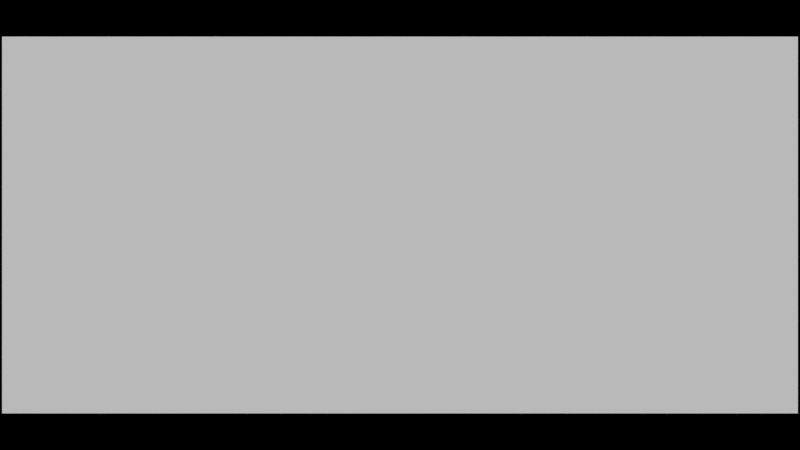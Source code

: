 # Source: artworkSlideshow.blend  (saved by Blender 2.67.0; exported with 4.5.12 LTS)
import bpy
from mathutils import Matrix  # noqa: F401  (used for matrix-valued properties, if any)

bpy.ops.wm.read_factory_settings(use_empty=True)
scene = bpy.context.scene
scene.name = 'Scene'

# ---- collections
col_collection_1 = bpy.data.collections.new('Collection 1'); scene.collection.children.link(col_collection_1)
col_collection_11 = bpy.data.collections.new('Collection 11'); scene.collection.children.link(col_collection_11)
col_collection_11.hide_render = True
col_collection_11.hide_viewport = True

# ---- materials (node trees are filled in below, after node groups)
mat_board_e1 = bpy.data.materials.new('board_e1')
mat_board_e1.alpha_threshold = 0.0
mat_board_e1.use_transparent_shadow = False
mat_board_e1.roughness = 0.5
mat_board_e1.line_color = (0.0, 0.0, 0.0, 1.0)
mat_under_sand_temple = bpy.data.materials.new('under_sand_temple')
mat_under_sand_temple.alpha_threshold = 0.0
mat_under_sand_temple.use_transparent_shadow = False
mat_under_sand_temple.roughness = 0.5
mat_under_sand_temple.line_color = (0.0, 0.0, 0.0, 1.0)
mat_typo_sketch = bpy.data.materials.new('typo_sketch')
mat_typo_sketch.alpha_threshold = 0.0
mat_typo_sketch.use_transparent_shadow = False
mat_typo_sketch.roughness = 0.5
mat_typo_sketch.line_color = (0.0, 0.0, 0.0, 1.0)
mat_trench_painter = bpy.data.materials.new('trench_painter')
mat_trench_painter.alpha_threshold = 0.0
mat_trench_painter.use_transparent_shadow = False
mat_trench_painter.roughness = 0.5
mat_trench_painter.line_color = (0.0, 0.0, 0.0, 1.0)
mat_temple_sketch_b = bpy.data.materials.new('temple_sketch_b')
mat_temple_sketch_b.alpha_threshold = 0.0
mat_temple_sketch_b.use_transparent_shadow = False
mat_temple_sketch_b.roughness = 0.5
mat_temple_sketch_b.line_color = (0.0, 0.0, 0.0, 1.0)
mat_temple_sketch_a = bpy.data.materials.new('temple_sketch_a')
mat_temple_sketch_a.alpha_threshold = 0.0
mat_temple_sketch_a.use_transparent_shadow = False
mat_temple_sketch_a.roughness = 0.5
mat_temple_sketch_a.line_color = (0.0, 0.0, 0.0, 1.0)
mat_temple_e = bpy.data.materials.new('temple_e')
mat_temple_e.alpha_threshold = 0.0
mat_temple_e.use_transparent_shadow = False
mat_temple_e.roughness = 0.5
mat_temple_e.line_color = (0.0, 0.0, 0.0, 1.0)
mat_temple_d = bpy.data.materials.new('temple_d')
mat_temple_d.alpha_threshold = 0.0
mat_temple_d.use_transparent_shadow = False
mat_temple_d.roughness = 0.5
mat_temple_d.line_color = (0.0, 0.0, 0.0, 1.0)
mat_temple_c = bpy.data.materials.new('temple_c')
mat_temple_c.alpha_threshold = 0.0
mat_temple_c.use_transparent_shadow = False
mat_temple_c.roughness = 0.5
mat_temple_c.line_color = (0.0, 0.0, 0.0, 1.0)
mat_temple_b = bpy.data.materials.new('temple_b')
mat_temple_b.alpha_threshold = 0.0
mat_temple_b.use_transparent_shadow = False
mat_temple_b.roughness = 0.5
mat_temple_b.line_color = (0.0, 0.0, 0.0, 1.0)
mat_temple_a = bpy.data.materials.new('temple_a')
mat_temple_a.alpha_threshold = 0.0
mat_temple_a.use_transparent_shadow = False
mat_temple_a.roughness = 0.5
mat_temple_a.line_color = (0.0, 0.0, 0.0, 1.0)
mat_temple08 = bpy.data.materials.new('temple08')
mat_temple08.alpha_threshold = 0.0
mat_temple08.use_transparent_shadow = False
mat_temple08.roughness = 0.5
mat_temple08.line_color = (0.0, 0.0, 0.0, 1.0)
mat_statues = bpy.data.materials.new('statues')
mat_statues.alpha_threshold = 0.0
mat_statues.use_transparent_shadow = False
mat_statues.roughness = 0.5
mat_statues.line_color = (0.0, 0.0, 0.0, 1.0)
mat_star_sky_modified = bpy.data.materials.new('star_sky_modified')
mat_star_sky_modified.alpha_threshold = 0.0
mat_star_sky_modified.use_transparent_shadow = False
mat_star_sky_modified.roughness = 0.5
mat_star_sky_modified.line_color = (0.0, 0.0, 0.0, 1.0)
mat_star_sky = bpy.data.materials.new('star_sky')
mat_star_sky.alpha_threshold = 0.0
mat_star_sky.use_transparent_shadow = False
mat_star_sky.roughness = 0.5
mat_star_sky.line_color = (0.0, 0.0, 0.0, 1.0)
mat_ship = bpy.data.materials.new('ship')
mat_ship.alpha_threshold = 0.0
mat_ship.use_transparent_shadow = False
mat_ship.roughness = 0.5
mat_ship.line_color = (0.0, 0.0, 0.0, 1.0)
mat_shark2 = bpy.data.materials.new('shark2')
mat_shark2.alpha_threshold = 0.0
mat_shark2.use_transparent_shadow = False
mat_shark2.roughness = 0.5
mat_shark2.line_color = (0.0, 0.0, 0.0, 1.0)
mat_shark = bpy.data.materials.new('shark')
mat_shark.alpha_threshold = 0.0
mat_shark.use_transparent_shadow = False
mat_shark.roughness = 0.5
mat_shark.line_color = (0.0, 0.0, 0.0, 1.0)
mat_sand_worm = bpy.data.materials.new('sand_worm')
mat_sand_worm.alpha_threshold = 0.0
mat_sand_worm.use_transparent_shadow = False
mat_sand_worm.roughness = 0.5
mat_sand_worm.line_color = (0.0, 0.0, 0.0, 1.0)
mat_sand_falls = bpy.data.materials.new('sand_falls')
mat_sand_falls.alpha_threshold = 0.0
mat_sand_falls.use_transparent_shadow = False
mat_sand_falls.roughness = 0.5
mat_sand_falls.line_color = (0.0, 0.0, 0.0, 1.0)
mat_quicksand_spirit21 = bpy.data.materials.new('quicksand_spirit21')
mat_quicksand_spirit21.alpha_threshold = 0.0
mat_quicksand_spirit21.use_transparent_shadow = False
mat_quicksand_spirit21.roughness = 0.5
mat_quicksand_spirit21.line_color = (0.0, 0.0, 0.0, 1.0)
mat_quicksand_spirit2_2 = bpy.data.materials.new('quicksand_spirit2-2')
mat_quicksand_spirit2_2.alpha_threshold = 0.0
mat_quicksand_spirit2_2.use_transparent_shadow = False
mat_quicksand_spirit2_2.roughness = 0.5
mat_quicksand_spirit2_2.line_color = (0.0, 0.0, 0.0, 1.0)
mat_quicksand_spirit = bpy.data.materials.new('quicksand_spirit')
mat_quicksand_spirit.alpha_threshold = 0.0
mat_quicksand_spirit.use_transparent_shadow = False
mat_quicksand_spirit.roughness = 0.5
mat_quicksand_spirit.line_color = (0.0, 0.0, 0.0, 1.0)
mat_quick_sand_b = bpy.data.materials.new('quick_sand_b')
mat_quick_sand_b.alpha_threshold = 0.0
mat_quick_sand_b.use_transparent_shadow = False
mat_quick_sand_b.roughness = 0.5
mat_quick_sand_b.line_color = (0.0, 0.0, 0.0, 1.0)
mat_props_a = bpy.data.materials.new('props_a')
mat_props_a.alpha_threshold = 0.0
mat_props_a.use_transparent_shadow = False
mat_props_a.roughness = 0.5
mat_props_a.line_color = (0.0, 0.0, 0.0, 1.0)
mat_oasis_x = bpy.data.materials.new('oasis_x')
mat_oasis_x.alpha_threshold = 0.0
mat_oasis_x.use_transparent_shadow = False
mat_oasis_x.roughness = 0.5
mat_oasis_x.line_color = (0.0, 0.0, 0.0, 1.0)
mat_oasis_painter_d__2 = bpy.data.materials.new('oasis_painter_d (2)')
mat_oasis_painter_d__2.alpha_threshold = 0.0
mat_oasis_painter_d__2.use_transparent_shadow = False
mat_oasis_painter_d__2.roughness = 0.5
mat_oasis_painter_d__2.line_color = (0.0, 0.0, 0.0, 1.0)
mat_oasis_painter_d = bpy.data.materials.new('oasis_painter_d')
mat_oasis_painter_d.alpha_threshold = 0.0
mat_oasis_painter_d.use_transparent_shadow = False
mat_oasis_painter_d.roughness = 0.5
mat_oasis_painter_d.line_color = (0.0, 0.0, 0.0, 1.0)
mat_oasis_painter = bpy.data.materials.new('oasis_painter')
mat_oasis_painter.alpha_threshold = 0.0
mat_oasis_painter.use_transparent_shadow = False
mat_oasis_painter.roughness = 0.5
mat_oasis_painter.line_color = (0.0, 0.0, 0.0, 1.0)
mat_oasis_far_b = bpy.data.materials.new('oasis_far_b')
mat_oasis_far_b.alpha_threshold = 0.0
mat_oasis_far_b.use_transparent_shadow = False
mat_oasis_far_b.roughness = 0.5
mat_oasis_far_b.line_color = (0.0, 0.0, 0.0, 1.0)
mat_oasis_d = bpy.data.materials.new('oasis_d')
mat_oasis_d.alpha_threshold = 0.0
mat_oasis_d.use_transparent_shadow = False
mat_oasis_d.roughness = 0.5
mat_oasis_d.line_color = (0.0, 0.0, 0.0, 1.0)
mat_oasis_b = bpy.data.materials.new('oasis_b')
mat_oasis_b.alpha_threshold = 0.0
mat_oasis_b.use_transparent_shadow = False
mat_oasis_b.roughness = 0.5
mat_oasis_b.line_color = (0.0, 0.0, 0.0, 1.0)
mat_mari_shapes_painter = bpy.data.materials.new('mari_shapes_painter')
mat_mari_shapes_painter.alpha_threshold = 0.0
mat_mari_shapes_painter.use_transparent_shadow = False
mat_mari_shapes_painter.roughness = 0.5
mat_mari_shapes_painter.line_color = (0.0, 0.0, 0.0, 1.0)
mat_mari_from_wet_to_sandy = bpy.data.materials.new('mari_from_wet_to_sandy')
mat_mari_from_wet_to_sandy.alpha_threshold = 0.0
mat_mari_from_wet_to_sandy.use_transparent_shadow = False
mat_mari_from_wet_to_sandy.roughness = 0.5
mat_mari_from_wet_to_sandy.line_color = (0.0, 0.0, 0.0, 1.0)
mat_mari_from_foam = bpy.data.materials.new('mari_from_foam')
mat_mari_from_foam.alpha_threshold = 0.0
mat_mari_from_foam.use_transparent_shadow = False
mat_mari_from_foam.roughness = 0.5
mat_mari_from_foam.line_color = (0.0, 0.0, 0.0, 1.0)
mat_mari_different_sizes = bpy.data.materials.new('mari_different_sizes')
mat_mari_different_sizes.alpha_threshold = 0.0
mat_mari_different_sizes.use_transparent_shadow = False
mat_mari_different_sizes.roughness = 0.5
mat_mari_different_sizes.line_color = (0.0, 0.0, 0.0, 1.0)
mat_mari_action_illustration_sketch_0021_ebene_4 = bpy.data.materials.new('mari_action_illustration_sketch_0021_ebene-4')
mat_mari_action_illustration_sketch_0021_ebene_4.alpha_threshold = 0.0
mat_mari_action_illustration_sketch_0021_ebene_4.use_transparent_shadow = False
mat_mari_action_illustration_sketch_0021_ebene_4.roughness = 0.5
mat_mari_action_illustration_sketch_0021_ebene_4.line_color = (0.0, 0.0, 0.0, 1.0)
mat_mari_action_illustration_sketch_0016_ebene_8 = bpy.data.materials.new('mari_action_illustration_sketch_0016_ebene-8')
mat_mari_action_illustration_sketch_0016_ebene_8.alpha_threshold = 0.0
mat_mari_action_illustration_sketch_0016_ebene_8.use_transparent_shadow = False
mat_mari_action_illustration_sketch_0016_ebene_8.roughness = 0.5
mat_mari_action_illustration_sketch_0016_ebene_8.line_color = (0.0, 0.0, 0.0, 1.0)
mat_mari_action_illustration_sketch_0009_ebene_9 = bpy.data.materials.new('mari_action_illustration_sketch_0009_ebene-9')
mat_mari_action_illustration_sketch_0009_ebene_9.alpha_threshold = 0.0
mat_mari_action_illustration_sketch_0009_ebene_9.use_transparent_shadow = False
mat_mari_action_illustration_sketch_0009_ebene_9.roughness = 0.5
mat_mari_action_illustration_sketch_0009_ebene_9.line_color = (0.0, 0.0, 0.0, 1.0)
mat_machines_a = bpy.data.materials.new('machines_a')
mat_machines_a.alpha_threshold = 0.0
mat_machines_a.use_transparent_shadow = False
mat_machines_a.roughness = 0.5
mat_machines_a.line_color = (0.0, 0.0, 0.0, 1.0)
mat_lion = bpy.data.materials.new('lion')
mat_lion.alpha_threshold = 0.0
mat_lion.use_transparent_shadow = False
mat_lion.roughness = 0.5
mat_lion.line_color = (0.0, 0.0, 0.0, 1.0)
mat_lager03 = bpy.data.materials.new('lager03')
mat_lager03.alpha_threshold = 0.0
mat_lager03.use_transparent_shadow = False
mat_lager03.roughness = 0.5
mat_lager03.line_color = (0.0, 0.0, 0.0, 1.0)
mat_jumping_on_spirits = bpy.data.materials.new('jumping_on_spirits')
mat_jumping_on_spirits.alpha_threshold = 0.0
mat_jumping_on_spirits.use_transparent_shadow = False
mat_jumping_on_spirits.roughness = 0.5
mat_jumping_on_spirits.line_color = (0.0, 0.0, 0.0, 1.0)
mat_interface_sketch_water04 = bpy.data.materials.new('Interface_sketch_water04')
mat_interface_sketch_water04.alpha_threshold = 0.0
mat_interface_sketch_water04.use_transparent_shadow = False
mat_interface_sketch_water04.roughness = 0.5
mat_interface_sketch_water04.line_color = (0.0, 0.0, 0.0, 1.0)
mat_interface_sketch_water03 = bpy.data.materials.new('Interface_sketch_water03')
mat_interface_sketch_water03.alpha_threshold = 0.0
mat_interface_sketch_water03.use_transparent_shadow = False
mat_interface_sketch_water03.roughness = 0.5
mat_interface_sketch_water03.line_color = (0.0, 0.0, 0.0, 1.0)
mat_how_to_vanish = bpy.data.materials.new('how_to_vanish')
mat_how_to_vanish.alpha_threshold = 0.0
mat_how_to_vanish.use_transparent_shadow = False
mat_how_to_vanish.roughness = 0.5
mat_how_to_vanish.line_color = (0.0, 0.0, 0.0, 1.0)
mat_hero_shield = bpy.data.materials.new('hero_shield')
mat_hero_shield.alpha_threshold = 0.0
mat_hero_shield.use_transparent_shadow = False
mat_hero_shield.roughness = 0.5
mat_hero_shield.line_color = (0.0, 0.0, 0.0, 1.0)
mat_happy_christmas = bpy.data.materials.new('happy_christmas')
mat_happy_christmas.alpha_threshold = 0.0
mat_happy_christmas.use_transparent_shadow = False
mat_happy_christmas.roughness = 0.5
mat_happy_christmas.line_color = (0.0, 0.0, 0.0, 1.0)
mat_h = bpy.data.materials.new('h')
mat_h.alpha_threshold = 0.0
mat_h.use_transparent_shadow = False
mat_h.roughness = 0.5
mat_h.line_color = (0.0, 0.0, 0.0, 1.0)
mat_giant_mari = bpy.data.materials.new('giant_mari')
mat_giant_mari.alpha_threshold = 0.0
mat_giant_mari.use_transparent_shadow = False
mat_giant_mari.roughness = 0.5
mat_giant_mari.line_color = (0.0, 0.0, 0.0, 1.0)
mat_giant = bpy.data.materials.new('giant')
mat_giant.alpha_threshold = 0.0
mat_giant.use_transparent_shadow = False
mat_giant.roughness = 0.5
mat_giant.line_color = (0.0, 0.0, 0.0, 1.0)
mat_fruits = bpy.data.materials.new('fruits')
mat_fruits.alpha_threshold = 0.0
mat_fruits.use_transparent_shadow = False
mat_fruits.roughness = 0.5
mat_fruits.line_color = (0.0, 0.0, 0.0, 1.0)
mat_flying_spirit = bpy.data.materials.new('flying_spirit')
mat_flying_spirit.alpha_threshold = 0.0
mat_flying_spirit.use_transparent_shadow = False
mat_flying_spirit.roughness = 0.5
mat_flying_spirit.line_color = (0.0, 0.0, 0.0, 1.0)
mat_female_mage = bpy.data.materials.new('female_mage')
mat_female_mage.alpha_threshold = 0.0
mat_female_mage.use_transparent_shadow = False
mat_female_mage.roughness = 0.5
mat_female_mage.line_color = (0.0, 0.0, 0.0, 1.0)
mat_emerge_from_water = bpy.data.materials.new('emerge_from_water')
mat_emerge_from_water.alpha_threshold = 0.0
mat_emerge_from_water.use_transparent_shadow = False
mat_emerge_from_water.roughness = 0.5
mat_emerge_from_water.line_color = (0.0, 0.0, 0.0, 1.0)
mat_dragon = bpy.data.materials.new('dragon')
mat_dragon.alpha_threshold = 0.0
mat_dragon.use_transparent_shadow = False
mat_dragon.roughness = 0.5
mat_dragon.line_color = (0.0, 0.0, 0.0, 1.0)
mat_desert_sands09_001 = bpy.data.materials.new('Desert_sands09.001')
mat_desert_sands09_001.alpha_threshold = 0.0
mat_desert_sands09_001.use_transparent_shadow = False
mat_desert_sands09_001.roughness = 0.5
mat_desert_sands09_001.line_color = (0.0, 0.0, 0.0, 1.0)
mat_desert_sands09 = bpy.data.materials.new('Desert_sands09')
mat_desert_sands09.alpha_threshold = 0.0
mat_desert_sands09.use_transparent_shadow = False
mat_desert_sands09.roughness = 0.5
mat_desert_sands09.line_color = (0.0, 0.0, 0.0, 1.0)
mat_character_a__2 = bpy.data.materials.new('character_a (2)')
mat_character_a__2.alpha_threshold = 0.0
mat_character_a__2.use_transparent_shadow = False
mat_character_a__2.roughness = 0.5
mat_character_a__2.line_color = (0.0, 0.0, 0.0, 1.0)
mat_character_a = bpy.data.materials.new('character_a')
mat_character_a.alpha_threshold = 0.0
mat_character_a.use_transparent_shadow = False
mat_character_a.roughness = 0.5
mat_character_a.line_color = (0.0, 0.0, 0.0, 1.0)
mat_caravan_thumbs_c1 = bpy.data.materials.new('caravan_thumbs_c1')
mat_caravan_thumbs_c1.alpha_threshold = 0.0
mat_caravan_thumbs_c1.use_transparent_shadow = False
mat_caravan_thumbs_c1.roughness = 0.5
mat_caravan_thumbs_c1.line_color = (0.0, 0.0, 0.0, 1.0)
mat_caravan_maps_c = bpy.data.materials.new('caravan_maps_c')
mat_caravan_maps_c.alpha_threshold = 0.0
mat_caravan_maps_c.use_transparent_shadow = False
mat_caravan_maps_c.roughness = 0.5
mat_caravan_maps_c.line_color = (0.0, 0.0, 0.0, 1.0)
mat_caravan_maps_b = bpy.data.materials.new('caravan_maps_b')
mat_caravan_maps_b.alpha_threshold = 0.0
mat_caravan_maps_b.use_transparent_shadow = False
mat_caravan_maps_b.roughness = 0.5
mat_caravan_maps_b.line_color = (0.0, 0.0, 0.0, 1.0)
mat_caravan_map_a = bpy.data.materials.new('caravan_map_a')
mat_caravan_map_a.alpha_threshold = 0.0
mat_caravan_map_a.use_transparent_shadow = False
mat_caravan_map_a.roughness = 0.5
mat_caravan_map_a.line_color = (0.0, 0.0, 0.0, 1.0)
mat_caravan_grave_plants = bpy.data.materials.new('caravan_grave_plants')
mat_caravan_grave_plants.alpha_threshold = 0.0
mat_caravan_grave_plants.use_transparent_shadow = False
mat_caravan_grave_plants.roughness = 0.5
mat_caravan_grave_plants.line_color = (0.0, 0.0, 0.0, 1.0)
mat_caravan_graph_b = bpy.data.materials.new('caravan_graph_b')
mat_caravan_graph_b.alpha_threshold = 0.0
mat_caravan_graph_b.use_transparent_shadow = False
mat_caravan_graph_b.roughness = 0.5
mat_caravan_graph_b.line_color = (0.0, 0.0, 0.0, 1.0)
mat_caravan_cover = bpy.data.materials.new('caravan_cover')
mat_caravan_cover.alpha_threshold = 0.0
mat_caravan_cover.use_transparent_shadow = False
mat_caravan_cover.roughness = 0.5
mat_caravan_cover.line_color = (0.0, 0.0, 0.0, 1.0)
mat_caravan_concept_e_painter = bpy.data.materials.new('caravan_concept_e_painter')
mat_caravan_concept_e_painter.alpha_threshold = 0.0
mat_caravan_concept_e_painter.use_transparent_shadow = False
mat_caravan_concept_e_painter.roughness = 0.5
mat_caravan_concept_e_painter.line_color = (0.0, 0.0, 0.0, 1.0)
mat_caravan_concept_d_painter = bpy.data.materials.new('caravan_concept_d_painter')
mat_caravan_concept_d_painter.alpha_threshold = 0.0
mat_caravan_concept_d_painter.use_transparent_shadow = False
mat_caravan_concept_d_painter.roughness = 0.5
mat_caravan_concept_d_painter.line_color = (0.0, 0.0, 0.0, 1.0)
mat_caravan_concept_c_painter = bpy.data.materials.new('caravan_concept_c_painter')
mat_caravan_concept_c_painter.alpha_threshold = 0.0
mat_caravan_concept_c_painter.use_transparent_shadow = False
mat_caravan_concept_c_painter.roughness = 0.5
mat_caravan_concept_c_painter.line_color = (0.0, 0.0, 0.0, 1.0)
mat_caravan_concept_b_painter = bpy.data.materials.new('caravan_concept_b_painter')
mat_caravan_concept_b_painter.alpha_threshold = 0.0
mat_caravan_concept_b_painter.use_transparent_shadow = False
mat_caravan_concept_b_painter.roughness = 0.5
mat_caravan_concept_b_painter.line_color = (0.0, 0.0, 0.0, 1.0)
mat_caravan_concept_a_painter = bpy.data.materials.new('caravan_concept_a_painter')
mat_caravan_concept_a_painter.alpha_threshold = 0.0
mat_caravan_concept_a_painter.use_transparent_shadow = False
mat_caravan_concept_a_painter.roughness = 0.5
mat_caravan_concept_a_painter.line_color = (0.0, 0.0, 0.0, 1.0)
mat_caravan_beat_board_a__2 = bpy.data.materials.new('caravan_beat_board_a (2)')
mat_caravan_beat_board_a__2.alpha_threshold = 0.0
mat_caravan_beat_board_a__2.use_transparent_shadow = False
mat_caravan_beat_board_a__2.roughness = 0.5
mat_caravan_beat_board_a__2.line_color = (0.0, 0.0, 0.0, 1.0)
mat_bug = bpy.data.materials.new('bug')
mat_bug.alpha_threshold = 0.0
mat_bug.use_transparent_shadow = False
mat_bug.roughness = 0.5
mat_bug.line_color = (0.0, 0.0, 0.0, 1.0)
mat_beatboard_41 = bpy.data.materials.new('beatboard(41)')
mat_beatboard_41.alpha_threshold = 0.0
mat_beatboard_41.use_transparent_shadow = False
mat_beatboard_41.roughness = 0.5
mat_beatboard_41.line_color = (0.0, 0.0, 0.0, 1.0)
mat_beatboard_14 = bpy.data.materials.new('beatboard(14)')
mat_beatboard_14.alpha_threshold = 0.0
mat_beatboard_14.use_transparent_shadow = False
mat_beatboard_14.roughness = 0.5
mat_beatboard_14.line_color = (0.0, 0.0, 0.0, 1.0)
mat_beatboard__16 = bpy.data.materials.new('beatboard (16)')
mat_beatboard__16.alpha_threshold = 0.0
mat_beatboard__16.use_transparent_shadow = False
mat_beatboard__16.roughness = 0.5
mat_beatboard__16.line_color = (0.0, 0.0, 0.0, 1.0)
mat_beatboard__13 = bpy.data.materials.new('beatboard (13)')
mat_beatboard__13.alpha_threshold = 0.0
mat_beatboard__13.use_transparent_shadow = False
mat_beatboard__13.roughness = 0.5
mat_beatboard__13.line_color = (0.0, 0.0, 0.0, 1.0)
mat_beatboard__12 = bpy.data.materials.new('beatboard (12)')
mat_beatboard__12.alpha_threshold = 0.0
mat_beatboard__12.use_transparent_shadow = False
mat_beatboard__12.roughness = 0.5
mat_beatboard__12.line_color = (0.0, 0.0, 0.0, 1.0)
mat_beatboard__11 = bpy.data.materials.new('beatboard (11)')
mat_beatboard__11.alpha_threshold = 0.0
mat_beatboard__11.use_transparent_shadow = False
mat_beatboard__11.roughness = 0.5
mat_beatboard__11.line_color = (0.0, 0.0, 0.0, 1.0)
mat_beatboard__10 = bpy.data.materials.new('beatboard (10)')
mat_beatboard__10.alpha_threshold = 0.0
mat_beatboard__10.use_transparent_shadow = False
mat_beatboard__10.roughness = 0.5
mat_beatboard__10.line_color = (0.0, 0.0, 0.0, 1.0)
mat_beatboard__9 = bpy.data.materials.new('beatboard (9)')
mat_beatboard__9.alpha_threshold = 0.0
mat_beatboard__9.use_transparent_shadow = False
mat_beatboard__9.roughness = 0.5
mat_beatboard__9.line_color = (0.0, 0.0, 0.0, 1.0)
mat_beatboard__8 = bpy.data.materials.new('beatboard (8)')
mat_beatboard__8.alpha_threshold = 0.0
mat_beatboard__8.use_transparent_shadow = False
mat_beatboard__8.roughness = 0.5
mat_beatboard__8.line_color = (0.0, 0.0, 0.0, 1.0)
mat_beatboard__7 = bpy.data.materials.new('beatboard (7)')
mat_beatboard__7.alpha_threshold = 0.0
mat_beatboard__7.use_transparent_shadow = False
mat_beatboard__7.roughness = 0.5
mat_beatboard__7.line_color = (0.0, 0.0, 0.0, 1.0)
mat_beatboard__6 = bpy.data.materials.new('beatboard (6)')
mat_beatboard__6.alpha_threshold = 0.0
mat_beatboard__6.use_transparent_shadow = False
mat_beatboard__6.roughness = 0.5
mat_beatboard__6.line_color = (0.0, 0.0, 0.0, 1.0)
mat_beatboard__5 = bpy.data.materials.new('beatboard (5)')
mat_beatboard__5.alpha_threshold = 0.0
mat_beatboard__5.use_transparent_shadow = False
mat_beatboard__5.roughness = 0.5
mat_beatboard__5.line_color = (0.0, 0.0, 0.0, 1.0)
mat_beatboard__4 = bpy.data.materials.new('beatboard (4)')
mat_beatboard__4.alpha_threshold = 0.0
mat_beatboard__4.use_transparent_shadow = False
mat_beatboard__4.roughness = 0.5
mat_beatboard__4.line_color = (0.0, 0.0, 0.0, 1.0)
mat_beatboard__3 = bpy.data.materials.new('beatboard (3)')
mat_beatboard__3.alpha_threshold = 0.0
mat_beatboard__3.use_transparent_shadow = False
mat_beatboard__3.roughness = 0.5
mat_beatboard__3.line_color = (0.0, 0.0, 0.0, 1.0)
mat_beatboard__2 = bpy.data.materials.new('beatboard (2)')
mat_beatboard__2.alpha_threshold = 0.0
mat_beatboard__2.use_transparent_shadow = False
mat_beatboard__2.roughness = 0.5
mat_beatboard__2.line_color = (0.0, 0.0, 0.0, 1.0)
mat_b_61 = bpy.data.materials.new('b_61')
mat_b_61.alpha_threshold = 0.0
mat_b_61.use_transparent_shadow = False
mat_b_61.roughness = 0.5
mat_b_61.line_color = (0.0, 0.0, 0.0, 1.0)
mat_ants_b = bpy.data.materials.new('ants_b')
mat_ants_b.alpha_threshold = 0.0
mat_ants_b.use_transparent_shadow = False
mat_ants_b.roughness = 0.5
mat_ants_b.line_color = (0.0, 0.0, 0.0, 1.0)

# ---- material node trees

# ---- world
world_world = bpy.data.worlds.new('World'); scene.world = world_world
world_world.color = (0.0, 0.0, 0.0)
world_world.use_sun_shadow = False
world_world.sun_shadow_jitter_overblur = 0.0
world_world.cycles.sampling_method = 'MANUAL'
world_world.cycles.sample_map_resolution = 256

# ---- cameras
cam_camera_001 = bpy.data.cameras.new('Camera.001')
cam_camera_001.clip_end = 100.0
cam_camera_001.lens = 35.0
cam_camera_001.sensor_width = 32.0
cam_camera_001.sensor_height = 18.0
cam_camera_001.dof.focus_distance = 0.0
cam_camera_001.dof.aperture_fstop = 128.0
cam_camera = bpy.data.cameras.new('Camera')
cam_camera.clip_end = 100.0
cam_camera.lens = 35.0
cam_camera.sensor_width = 32.0
cam_camera.sensor_height = 18.0
cam_camera.dof.focus_distance = 0.0
cam_camera.dof.aperture_fstop = 128.0

# ---- meshes
me_plane_096 = bpy.data.meshes.new('Plane.096')
me_plane_096.from_pydata([(0.09774, -0.5, 0.0), (-0.09774, -0.5, 0.0), (0.09774, 0.5, 0.0), (-0.09774, 0.5, 0.0)], [], [(1, 0, 2, 3)])
_uv = me_plane_096.uv_layers.new(name='UVMap')
_uv.uv.foreach_set('vector', [0.0, 0.0, 1.0, 0.0, 1.0, 1.0, 0.0, 1.0])
me_plane_096.materials.append(mat_board_e1)
me_plane_096.use_remesh_preserve_volume = False
me_plane_096.use_remesh_preserve_attributes = False
me_plane_096.use_mirror_vertex_groups = False
me_plane_096.update()
me_plane_095 = bpy.data.meshes.new('Plane.095')
me_plane_095.from_pydata([(0.09774, -0.5, 0.0), (-0.09774, -0.5, 0.0), (0.09774, 0.5, 0.0), (-0.09774, 0.5, 0.0)], [], [(1, 0, 2, 3)])
_uv = me_plane_095.uv_layers.new(name='UVMap')
_uv.uv.foreach_set('vector', [0.0, 0.0, 1.0, 0.0, 1.0, 1.0, 0.0, 1.0])
me_plane_095.materials.append(mat_board_e1)
me_plane_095.use_remesh_preserve_volume = False
me_plane_095.use_remesh_preserve_attributes = False
me_plane_095.use_mirror_vertex_groups = False
me_plane_095.update()
me_plane_094 = bpy.data.meshes.new('Plane.094')
me_plane_094.from_pydata([(0.09774, -0.5, 0.0), (-0.09774, -0.5, 0.0), (0.09774, 0.5, 0.0), (-0.09774, 0.5, 0.0)], [], [(1, 0, 2, 3)])
_uv = me_plane_094.uv_layers.new(name='UVMap')
_uv.uv.foreach_set('vector', [0.0, 0.0, 1.0, 0.0, 1.0, 1.0, 0.0, 1.0])
me_plane_094.materials.append(mat_board_e1)
me_plane_094.use_remesh_preserve_volume = False
me_plane_094.use_remesh_preserve_attributes = False
me_plane_094.use_mirror_vertex_groups = False
me_plane_094.update()
me_plane_093 = bpy.data.meshes.new('Plane.093')
me_plane_093.from_pydata([(0.09774, -0.5, 0.0), (-0.09774, -0.5, 0.0), (0.09774, 0.5, 0.0), (-0.09774, 0.5, 0.0)], [], [(1, 0, 2, 3)])
_uv = me_plane_093.uv_layers.new(name='UVMap')
_uv.uv.foreach_set('vector', [0.0, 0.0, 1.0, 0.0, 1.0, 1.0, 0.0, 1.0])
me_plane_093.materials.append(mat_board_e1)
me_plane_093.use_remesh_preserve_volume = False
me_plane_093.use_remesh_preserve_attributes = False
me_plane_093.use_mirror_vertex_groups = False
me_plane_093.update()
me_plane_092 = bpy.data.meshes.new('Plane.092')
me_plane_092.from_pydata([(0.09774, -0.5, 0.0), (-0.09774, -0.5, 0.0), (0.09774, 0.5, 0.0), (-0.09774, 0.5, 0.0)], [], [(1, 0, 2, 3)])
_uv = me_plane_092.uv_layers.new(name='UVMap')
_uv.uv.foreach_set('vector', [0.0, 0.0, 1.0, 0.0, 1.0, 1.0, 0.0, 1.0])
me_plane_092.materials.append(mat_board_e1)
me_plane_092.use_remesh_preserve_volume = False
me_plane_092.use_remesh_preserve_attributes = False
me_plane_092.use_mirror_vertex_groups = False
me_plane_092.update()
me_plane_091 = bpy.data.meshes.new('Plane.091')
me_plane_091.from_pydata([(0.09774, -0.5, 0.0), (-0.09774, -0.5, 0.0), (0.09774, 0.5, 0.0), (-0.09774, 0.5, 0.0)], [], [(1, 0, 2, 3)])
_uv = me_plane_091.uv_layers.new(name='UVMap')
_uv.uv.foreach_set('vector', [0.0, 0.0, 1.0, 0.0, 1.0, 1.0, 0.0, 1.0])
me_plane_091.materials.append(mat_board_e1)
me_plane_091.use_remesh_preserve_volume = False
me_plane_091.use_remesh_preserve_attributes = False
me_plane_091.use_mirror_vertex_groups = False
me_plane_091.update()
me_plane_090 = bpy.data.meshes.new('Plane.090')
me_plane_090.from_pydata([(0.301, -0.5, 0.0), (-0.301, -0.5, 0.0), (0.301, 0.5, 0.0), (-0.301, 0.5, 0.0)], [], [(1, 0, 2, 3)])
_uv = me_plane_090.uv_layers.new(name='UVMap')
_uv.uv.foreach_set('vector', [0.0, 0.0, 1.0, 0.0, 1.0, 1.0, 0.0, 1.0])
me_plane_090.materials.append(mat_under_sand_temple)
me_plane_090.use_remesh_preserve_volume = False
me_plane_090.use_remesh_preserve_attributes = False
me_plane_090.use_mirror_vertex_groups = False
me_plane_090.update()
me_plane_089 = bpy.data.meshes.new('Plane.089')
me_plane_089.from_pydata([(0.7046, -0.5, 0.0), (-0.7046, -0.5, 0.0), (0.7046, 0.5, 0.0), (-0.7046, 0.5, 0.0)], [], [(1, 0, 2, 3)])
_uv = me_plane_089.uv_layers.new(name='UVMap')
_uv.uv.foreach_set('vector', [0.0, 0.0, 1.0, 0.0, 1.0, 1.0, 0.0, 1.0])
me_plane_089.materials.append(mat_typo_sketch)
me_plane_089.use_remesh_preserve_volume = False
me_plane_089.use_remesh_preserve_attributes = False
me_plane_089.use_mirror_vertex_groups = False
me_plane_089.update()
me_plane_088 = bpy.data.meshes.new('Plane.088')
me_plane_088.from_pydata([(0.8602, -0.5, 0.0), (-0.8602, -0.5, 0.0), (0.8602, 0.5, 0.0), (-0.8602, 0.5, 0.0)], [], [(1, 0, 2, 3)])
_uv = me_plane_088.uv_layers.new(name='UVMap')
_uv.uv.foreach_set('vector', [0.0, 0.0, 1.0, 0.0, 1.0, 1.0, 0.0, 1.0])
me_plane_088.materials.append(mat_trench_painter)
me_plane_088.use_remesh_preserve_volume = False
me_plane_088.use_remesh_preserve_attributes = False
me_plane_088.use_mirror_vertex_groups = False
me_plane_088.update()
me_plane_087 = bpy.data.meshes.new('Plane.087')
me_plane_087.from_pydata([(0.7087, -0.5, 0.0), (-0.7087, -0.5, 0.0), (0.7087, 0.5, 0.0), (-0.7087, 0.5, 0.0)], [], [(1, 0, 2, 3)])
_uv = me_plane_087.uv_layers.new(name='UVMap')
_uv.uv.foreach_set('vector', [0.0, 0.0, 1.0, 0.0, 1.0, 1.0, 0.0, 1.0])
me_plane_087.materials.append(mat_temple_sketch_b)
me_plane_087.use_remesh_preserve_volume = False
me_plane_087.use_remesh_preserve_attributes = False
me_plane_087.use_mirror_vertex_groups = False
me_plane_087.update()
me_plane_086 = bpy.data.meshes.new('Plane.086')
me_plane_086.from_pydata([(0.7109, -0.5, 0.0), (-0.7109, -0.5, 0.0), (0.7109, 0.5, 0.0), (-0.7109, 0.5, 0.0)], [], [(1, 0, 2, 3)])
_uv = me_plane_086.uv_layers.new(name='UVMap')
_uv.uv.foreach_set('vector', [0.0, 0.0, 1.0, 0.0, 1.0, 1.0, 0.0, 1.0])
me_plane_086.materials.append(mat_temple_sketch_a)
me_plane_086.use_remesh_preserve_volume = False
me_plane_086.use_remesh_preserve_attributes = False
me_plane_086.use_mirror_vertex_groups = False
me_plane_086.update()
me_plane_085 = bpy.data.meshes.new('Plane.085')
me_plane_085.from_pydata([(0.7009, -0.5, 0.0), (-0.7009, -0.5, 0.0), (0.7009, 0.5, 0.0), (-0.7009, 0.5, 0.0)], [], [(1, 0, 2, 3)])
_uv = me_plane_085.uv_layers.new(name='UVMap')
_uv.uv.foreach_set('vector', [0.0, 0.0, 1.0, 0.0, 1.0, 1.0, 0.0, 1.0])
me_plane_085.materials.append(mat_temple_e)
me_plane_085.use_remesh_preserve_volume = False
me_plane_085.use_remesh_preserve_attributes = False
me_plane_085.use_mirror_vertex_groups = False
me_plane_085.update()
me_plane_084 = bpy.data.meshes.new('Plane.084')
me_plane_084.from_pydata([(0.6998, -0.5, 0.0), (-0.6998, -0.5, 0.0), (0.6998, 0.5, 0.0), (-0.6998, 0.5, 0.0)], [], [(1, 0, 2, 3)])
_uv = me_plane_084.uv_layers.new(name='UVMap')
_uv.uv.foreach_set('vector', [0.0, 0.0, 1.0, 0.0, 1.0, 1.0, 0.0, 1.0])
me_plane_084.materials.append(mat_temple_d)
me_plane_084.use_remesh_preserve_volume = False
me_plane_084.use_remesh_preserve_attributes = False
me_plane_084.use_mirror_vertex_groups = False
me_plane_084.update()
me_plane_083 = bpy.data.meshes.new('Plane.083')
me_plane_083.from_pydata([(0.6998, -0.5, 0.0), (-0.6998, -0.5, 0.0), (0.6998, 0.5, 0.0), (-0.6998, 0.5, 0.0)], [], [(1, 0, 2, 3)])
_uv = me_plane_083.uv_layers.new(name='UVMap')
_uv.uv.foreach_set('vector', [0.0, 0.0, 1.0, 0.0, 1.0, 1.0, 0.0, 1.0])
me_plane_083.materials.append(mat_temple_c)
me_plane_083.use_remesh_preserve_volume = False
me_plane_083.use_remesh_preserve_attributes = False
me_plane_083.use_mirror_vertex_groups = False
me_plane_083.update()
me_plane_082 = bpy.data.meshes.new('Plane.082')
me_plane_082.from_pydata([(0.7087, -0.5, 0.0), (-0.7087, -0.5, 0.0), (0.7087, 0.5, 0.0), (-0.7087, 0.5, 0.0)], [], [(1, 0, 2, 3)])
_uv = me_plane_082.uv_layers.new(name='UVMap')
_uv.uv.foreach_set('vector', [0.0, 0.0, 1.0, 0.0, 1.0, 1.0, 0.0, 1.0])
me_plane_082.materials.append(mat_temple_b)
me_plane_082.use_remesh_preserve_volume = False
me_plane_082.use_remesh_preserve_attributes = False
me_plane_082.use_mirror_vertex_groups = False
me_plane_082.update()
me_plane_081 = bpy.data.meshes.new('Plane.081')
me_plane_081.from_pydata([(0.7064, -0.5, 0.0), (-0.7064, -0.5, 0.0), (0.7064, 0.5, 0.0), (-0.7064, 0.5, 0.0)], [], [(1, 0, 2, 3)])
_uv = me_plane_081.uv_layers.new(name='UVMap')
_uv.uv.foreach_set('vector', [0.0, 0.0, 1.0, 0.0, 1.0, 1.0, 0.0, 1.0])
me_plane_081.materials.append(mat_temple_a)
me_plane_081.use_remesh_preserve_volume = False
me_plane_081.use_remesh_preserve_attributes = False
me_plane_081.use_mirror_vertex_groups = False
me_plane_081.update()
me_plane_080 = bpy.data.meshes.new('Plane.080')
me_plane_080.from_pydata([(0.3764, -0.5, 0.0), (-0.3764, -0.5, 0.0), (0.3764, 0.5, 0.0), (-0.3764, 0.5, 0.0)], [], [(1, 0, 2, 3)])
_uv = me_plane_080.uv_layers.new(name='UVMap')
_uv.uv.foreach_set('vector', [0.0, 0.0, 1.0, 0.0, 1.0, 1.0, 0.0, 1.0])
me_plane_080.materials.append(mat_temple08)
me_plane_080.use_remesh_preserve_volume = False
me_plane_080.use_remesh_preserve_attributes = False
me_plane_080.use_mirror_vertex_groups = False
me_plane_080.update()
me_plane_079 = bpy.data.meshes.new('Plane.079')
me_plane_079.from_pydata([(0.8888, -0.5, 0.0), (-0.8888, -0.5, 0.0), (0.8888, 0.5, 0.0), (-0.8888, 0.5, 0.0)], [], [(1, 0, 2, 3)])
_uv = me_plane_079.uv_layers.new(name='UVMap')
_uv.uv.foreach_set('vector', [0.0, 0.0, 1.0, 0.0, 1.0, 1.0, 0.0, 1.0])
me_plane_079.materials.append(mat_statues)
me_plane_079.use_remesh_preserve_volume = False
me_plane_079.use_remesh_preserve_attributes = False
me_plane_079.use_mirror_vertex_groups = False
me_plane_079.update()
me_plane_078 = bpy.data.meshes.new('Plane.078')
me_plane_078.from_pydata([(0.7436, -0.5, 0.0), (-0.7436, -0.5, 0.0), (0.7436, 0.5, 0.0), (-0.7436, 0.5, 0.0)], [], [(1, 0, 2, 3)])
_uv = me_plane_078.uv_layers.new(name='UVMap')
_uv.uv.foreach_set('vector', [0.0, 0.0, 1.0, 0.0, 1.0, 1.0, 0.0, 1.0])
me_plane_078.materials.append(mat_star_sky_modified)
me_plane_078.use_remesh_preserve_volume = False
me_plane_078.use_remesh_preserve_attributes = False
me_plane_078.use_mirror_vertex_groups = False
me_plane_078.update()
me_plane_077 = bpy.data.meshes.new('Plane.077')
me_plane_077.from_pydata([(0.7436, -0.5, 0.0), (-0.7436, -0.5, 0.0), (0.7436, 0.5, 0.0), (-0.7436, 0.5, 0.0)], [], [(1, 0, 2, 3)])
_uv = me_plane_077.uv_layers.new(name='UVMap')
_uv.uv.foreach_set('vector', [0.0, 0.0, 1.0, 0.0, 1.0, 1.0, 0.0, 1.0])
me_plane_077.materials.append(mat_star_sky)
me_plane_077.use_remesh_preserve_volume = False
me_plane_077.use_remesh_preserve_attributes = False
me_plane_077.use_mirror_vertex_groups = False
me_plane_077.update()
me_plane_076 = bpy.data.meshes.new('Plane.076')
me_plane_076.from_pydata([(3.104, -0.5, 0.0), (-3.104, -0.5, 0.0), (3.104, 0.5, 0.0), (-3.104, 0.5, 0.0)], [], [(1, 0, 2, 3)])
_uv = me_plane_076.uv_layers.new(name='UVMap')
_uv.uv.foreach_set('vector', [0.0, 0.0, 1.0, 0.0, 1.0, 1.0, 0.0, 1.0])
me_plane_076.materials.append(mat_ship)
me_plane_076.use_remesh_preserve_volume = False
me_plane_076.use_remesh_preserve_attributes = False
me_plane_076.use_mirror_vertex_groups = False
me_plane_076.update()
me_plane_075 = bpy.data.meshes.new('Plane.075')
me_plane_075.from_pydata([(0.7786, -0.5, 0.0), (-0.7786, -0.5, 0.0), (0.7786, 0.5, 0.0), (-0.7786, 0.5, 0.0)], [], [(1, 0, 2, 3)])
_uv = me_plane_075.uv_layers.new(name='UVMap')
_uv.uv.foreach_set('vector', [0.0, 0.0, 1.0, 0.0, 1.0, 1.0, 0.0, 1.0])
me_plane_075.materials.append(mat_shark2)
me_plane_075.use_remesh_preserve_volume = False
me_plane_075.use_remesh_preserve_attributes = False
me_plane_075.use_mirror_vertex_groups = False
me_plane_075.update()
me_plane_074 = bpy.data.meshes.new('Plane.074')
me_plane_074.from_pydata([(1.208, -0.5, 0.0), (-1.208, -0.5, 0.0), (1.208, 0.5, 0.0), (-1.208, 0.5, 0.0)], [], [(1, 0, 2, 3)])
_uv = me_plane_074.uv_layers.new(name='UVMap')
_uv.uv.foreach_set('vector', [0.0, 0.0, 1.0, 0.0, 1.0, 1.0, 0.0, 1.0])
me_plane_074.materials.append(mat_shark)
me_plane_074.use_remesh_preserve_volume = False
me_plane_074.use_remesh_preserve_attributes = False
me_plane_074.use_mirror_vertex_groups = False
me_plane_074.update()
me_plane_073 = bpy.data.meshes.new('Plane.073')
me_plane_073.from_pydata([(0.7087, -0.5, 0.0), (-0.7087, -0.5, 0.0), (0.7087, 0.5, 0.0), (-0.7087, 0.5, 0.0)], [], [(1, 0, 2, 3)])
_uv = me_plane_073.uv_layers.new(name='UVMap')
_uv.uv.foreach_set('vector', [0.0, 0.0, 1.0, 0.0, 1.0, 1.0, 0.0, 1.0])
me_plane_073.materials.append(mat_sand_worm)
me_plane_073.use_remesh_preserve_volume = False
me_plane_073.use_remesh_preserve_attributes = False
me_plane_073.use_mirror_vertex_groups = False
me_plane_073.update()
me_plane_072 = bpy.data.meshes.new('Plane.072')
me_plane_072.from_pydata([(0.7477, -0.5, 0.0), (-0.7477, -0.5, 0.0), (0.7477, 0.5, 0.0), (-0.7477, 0.5, 0.0)], [], [(1, 0, 2, 3)])
_uv = me_plane_072.uv_layers.new(name='UVMap')
_uv.uv.foreach_set('vector', [0.0, 0.0, 1.0, 0.0, 1.0, 1.0, 0.0, 1.0])
me_plane_072.materials.append(mat_sand_falls)
me_plane_072.use_remesh_preserve_volume = False
me_plane_072.use_remesh_preserve_attributes = False
me_plane_072.use_mirror_vertex_groups = False
me_plane_072.update()
me_plane_071 = bpy.data.meshes.new('Plane.071')
me_plane_071.from_pydata([(1.002, -0.5, 0.0), (-1.002, -0.5, 0.0), (1.002, 0.5, 0.0), (-1.002, 0.5, 0.0)], [], [(1, 0, 2, 3)])
_uv = me_plane_071.uv_layers.new(name='UVMap')
_uv.uv.foreach_set('vector', [0.0, 0.0, 1.0, 0.0, 1.0, 1.0, 0.0, 1.0])
me_plane_071.materials.append(mat_quicksand_spirit21)
me_plane_071.use_remesh_preserve_volume = False
me_plane_071.use_remesh_preserve_attributes = False
me_plane_071.use_mirror_vertex_groups = False
me_plane_071.update()
me_plane_070 = bpy.data.meshes.new('Plane.070')
me_plane_070.from_pydata([(1.002, -0.5, 0.0), (-1.002, -0.5, 0.0), (1.002, 0.5, 0.0), (-1.002, 0.5, 0.0)], [], [(1, 0, 2, 3)])
_uv = me_plane_070.uv_layers.new(name='UVMap')
_uv.uv.foreach_set('vector', [0.0, 0.0, 1.0, 0.0, 1.0, 1.0, 0.0, 1.0])
me_plane_070.materials.append(mat_quicksand_spirit2_2)
me_plane_070.use_remesh_preserve_volume = False
me_plane_070.use_remesh_preserve_attributes = False
me_plane_070.use_mirror_vertex_groups = False
me_plane_070.update()
me_plane_069 = bpy.data.meshes.new('Plane.069')
me_plane_069.from_pydata([(2.244, -0.5, 0.0), (-2.244, -0.5, 0.0), (2.244, 0.5, 0.0), (-2.244, 0.5, 0.0)], [], [(1, 0, 2, 3)])
_uv = me_plane_069.uv_layers.new(name='UVMap')
_uv.uv.foreach_set('vector', [0.0, 0.0, 1.0, 0.0, 1.0, 1.0, 0.0, 1.0])
me_plane_069.materials.append(mat_quicksand_spirit)
me_plane_069.use_remesh_preserve_volume = False
me_plane_069.use_remesh_preserve_attributes = False
me_plane_069.use_mirror_vertex_groups = False
me_plane_069.update()
me_plane_068 = bpy.data.meshes.new('Plane.068')
me_plane_068.from_pydata([(0.8889, -0.5, 0.0), (-0.8889, -0.5, 0.0), (0.8889, 0.5, 0.0), (-0.8889, 0.5, 0.0)], [], [(1, 0, 2, 3)])
_uv = me_plane_068.uv_layers.new(name='UVMap')
_uv.uv.foreach_set('vector', [0.0, 0.0, 1.0, 0.0, 1.0, 1.0, 0.0, 1.0])
me_plane_068.materials.append(mat_quick_sand_b)
me_plane_068.use_remesh_preserve_volume = False
me_plane_068.use_remesh_preserve_attributes = False
me_plane_068.use_mirror_vertex_groups = False
me_plane_068.update()
me_plane_067 = bpy.data.meshes.new('Plane.067')
me_plane_067.from_pydata([(0.745, -0.5, 0.0), (-0.745, -0.5, 0.0), (0.745, 0.5, 0.0), (-0.745, 0.5, 0.0)], [], [(1, 0, 2, 3)])
_uv = me_plane_067.uv_layers.new(name='UVMap')
_uv.uv.foreach_set('vector', [0.0, 0.0, 1.0, 0.0, 1.0, 1.0, 0.0, 1.0])
me_plane_067.materials.append(mat_props_a)
me_plane_067.use_remesh_preserve_volume = False
me_plane_067.use_remesh_preserve_attributes = False
me_plane_067.use_mirror_vertex_groups = False
me_plane_067.update()
me_plane_066 = bpy.data.meshes.new('Plane.066')
me_plane_066.from_pydata([(0.8889, -0.5, 0.0), (-0.8889, -0.5, 0.0), (0.8889, 0.5, 0.0), (-0.8889, 0.5, 0.0)], [], [(1, 0, 2, 3)])
_uv = me_plane_066.uv_layers.new(name='UVMap')
_uv.uv.foreach_set('vector', [0.0, 0.0, 1.0, 0.0, 1.0, 1.0, 0.0, 1.0])
me_plane_066.materials.append(mat_oasis_x)
me_plane_066.use_remesh_preserve_volume = False
me_plane_066.use_remesh_preserve_attributes = False
me_plane_066.use_mirror_vertex_groups = False
me_plane_066.update()
me_plane_065 = bpy.data.meshes.new('Plane.065')
me_plane_065.from_pydata([(0.8893, -0.5, 0.0), (-0.8893, -0.5, 0.0), (0.8893, 0.5, 0.0), (-0.8893, 0.5, 0.0)], [], [(1, 0, 2, 3)])
_uv = me_plane_065.uv_layers.new(name='UVMap')
_uv.uv.foreach_set('vector', [0.0, 0.0, 1.0, 0.0, 1.0, 1.0, 0.0, 1.0])
me_plane_065.materials.append(mat_oasis_painter_d__2)
me_plane_065.use_remesh_preserve_volume = False
me_plane_065.use_remesh_preserve_attributes = False
me_plane_065.use_mirror_vertex_groups = False
me_plane_065.update()
me_plane_064 = bpy.data.meshes.new('Plane.064')
me_plane_064.from_pydata([(0.8137, -0.5, 0.0), (-0.8137, -0.5, 0.0), (0.8137, 0.5, 0.0), (-0.8137, 0.5, 0.0)], [], [(1, 0, 2, 3)])
_uv = me_plane_064.uv_layers.new(name='UVMap')
_uv.uv.foreach_set('vector', [0.0, 0.0, 1.0, 0.0, 1.0, 1.0, 0.0, 1.0])
me_plane_064.materials.append(mat_oasis_painter_d)
me_plane_064.use_remesh_preserve_volume = False
me_plane_064.use_remesh_preserve_attributes = False
me_plane_064.use_mirror_vertex_groups = False
me_plane_064.update()
me_plane_063 = bpy.data.meshes.new('Plane.063')
me_plane_063.from_pydata([(0.8542, -0.5, 0.0), (-0.8542, -0.5, 0.0), (0.8542, 0.5, 0.0), (-0.8542, 0.5, 0.0)], [], [(1, 0, 2, 3)])
_uv = me_plane_063.uv_layers.new(name='UVMap')
_uv.uv.foreach_set('vector', [0.0, 0.0, 1.0, 0.0, 1.0, 1.0, 0.0, 1.0])
me_plane_063.materials.append(mat_oasis_painter)
me_plane_063.use_remesh_preserve_volume = False
me_plane_063.use_remesh_preserve_attributes = False
me_plane_063.use_mirror_vertex_groups = False
me_plane_063.update()
me_plane_062 = bpy.data.meshes.new('Plane.062')
me_plane_062.from_pydata([(0.8889, -0.5, 0.0), (-0.8889, -0.5, 0.0), (0.8889, 0.5, 0.0), (-0.8889, 0.5, 0.0)], [], [(1, 0, 2, 3)])
_uv = me_plane_062.uv_layers.new(name='UVMap')
_uv.uv.foreach_set('vector', [0.0, 0.0, 1.0, 0.0, 1.0, 1.0, 0.0, 1.0])
me_plane_062.materials.append(mat_oasis_far_b)
me_plane_062.use_remesh_preserve_volume = False
me_plane_062.use_remesh_preserve_attributes = False
me_plane_062.use_mirror_vertex_groups = False
me_plane_062.update()
me_plane_061 = bpy.data.meshes.new('Plane.061')
me_plane_061.from_pydata([(0.6818, -0.5, 0.0), (-0.6818, -0.5, 0.0), (0.6818, 0.5, 0.0), (-0.6818, 0.5, 0.0)], [], [(1, 0, 2, 3)])
_uv = me_plane_061.uv_layers.new(name='UVMap')
_uv.uv.foreach_set('vector', [0.0, 0.0, 1.0, 0.0, 1.0, 1.0, 0.0, 1.0])
me_plane_061.materials.append(mat_oasis_d)
me_plane_061.use_remesh_preserve_volume = False
me_plane_061.use_remesh_preserve_attributes = False
me_plane_061.use_mirror_vertex_groups = False
me_plane_061.update()
me_plane_060 = bpy.data.meshes.new('Plane.060')
me_plane_060.from_pydata([(0.9317, -0.5, 0.0), (-0.9317, -0.5, 0.0), (0.9317, 0.5, 0.0), (-0.9317, 0.5, 0.0)], [], [(1, 0, 2, 3)])
_uv = me_plane_060.uv_layers.new(name='UVMap')
_uv.uv.foreach_set('vector', [0.0, 0.0, 1.0, 0.0, 1.0, 1.0, 0.0, 1.0])
me_plane_060.materials.append(mat_oasis_b)
me_plane_060.use_remesh_preserve_volume = False
me_plane_060.use_remesh_preserve_attributes = False
me_plane_060.use_mirror_vertex_groups = False
me_plane_060.update()
me_plane_059 = bpy.data.meshes.new('Plane.059')
me_plane_059.from_pydata([(0.4842, -0.5, 0.0), (-0.4842, -0.5, 0.0), (0.4842, 0.5, 0.0), (-0.4842, 0.5, 0.0)], [], [(1, 0, 2, 3)])
_uv = me_plane_059.uv_layers.new(name='UVMap')
_uv.uv.foreach_set('vector', [0.0, 0.0, 1.0, 0.0, 1.0, 1.0, 0.0, 1.0])
me_plane_059.materials.append(mat_mari_shapes_painter)
me_plane_059.use_remesh_preserve_volume = False
me_plane_059.use_remesh_preserve_attributes = False
me_plane_059.use_mirror_vertex_groups = False
me_plane_059.update()
me_plane_058 = bpy.data.meshes.new('Plane.058')
me_plane_058.from_pydata([(0.9944, -0.5, 0.0), (-0.9944, -0.5, 0.0), (0.9944, 0.5, 0.0), (-0.9944, 0.5, 0.0)], [], [(1, 0, 2, 3)])
_uv = me_plane_058.uv_layers.new(name='UVMap')
_uv.uv.foreach_set('vector', [0.0, 0.0, 1.0, 0.0, 1.0, 1.0, 0.0, 1.0])
me_plane_058.materials.append(mat_mari_from_wet_to_sandy)
me_plane_058.use_remesh_preserve_volume = False
me_plane_058.use_remesh_preserve_attributes = False
me_plane_058.use_mirror_vertex_groups = False
me_plane_058.update()
me_plane_057 = bpy.data.meshes.new('Plane.057')
me_plane_057.from_pydata([(3.121, -0.5, 0.0), (-3.121, -0.5, 0.0), (3.121, 0.5, 0.0), (-3.121, 0.5, 0.0)], [], [(1, 0, 2, 3)])
_uv = me_plane_057.uv_layers.new(name='UVMap')
_uv.uv.foreach_set('vector', [0.0, 0.0, 1.0, 0.0, 1.0, 1.0, 0.0, 1.0])
me_plane_057.materials.append(mat_mari_from_foam)
me_plane_057.use_remesh_preserve_volume = False
me_plane_057.use_remesh_preserve_attributes = False
me_plane_057.use_mirror_vertex_groups = False
me_plane_057.update()
me_plane_056 = bpy.data.meshes.new('Plane.056')
me_plane_056.from_pydata([(0.2736, -0.5, 0.0), (-0.2736, -0.5, 0.0), (0.2736, 0.5, 0.0), (-0.2736, 0.5, 0.0)], [], [(1, 0, 2, 3)])
_uv = me_plane_056.uv_layers.new(name='UVMap')
_uv.uv.foreach_set('vector', [0.0, 0.0, 1.0, 0.0, 1.0, 1.0, 0.0, 1.0])
me_plane_056.materials.append(mat_mari_different_sizes)
me_plane_056.use_remesh_preserve_volume = False
me_plane_056.use_remesh_preserve_attributes = False
me_plane_056.use_mirror_vertex_groups = False
me_plane_056.update()
me_plane_055 = bpy.data.meshes.new('Plane.055')
me_plane_055.from_pydata([(0.8893, -0.5, 0.0), (-0.8893, -0.5, 0.0), (0.8893, 0.5, 0.0), (-0.8893, 0.5, 0.0)], [], [(1, 0, 2, 3)])
_uv = me_plane_055.uv_layers.new(name='UVMap')
_uv.uv.foreach_set('vector', [0.0, 0.0, 1.0, 0.0, 1.0, 1.0, 0.0, 1.0])
me_plane_055.materials.append(mat_mari_action_illustration_sketch_0021_ebene_4)
me_plane_055.use_remesh_preserve_volume = False
me_plane_055.use_remesh_preserve_attributes = False
me_plane_055.use_mirror_vertex_groups = False
me_plane_055.update()
me_plane_054 = bpy.data.meshes.new('Plane.054')
me_plane_054.from_pydata([(0.8893, -0.5, 0.0), (-0.8893, -0.5, 0.0), (0.8893, 0.5, 0.0), (-0.8893, 0.5, 0.0)], [], [(1, 0, 2, 3)])
_uv = me_plane_054.uv_layers.new(name='UVMap')
_uv.uv.foreach_set('vector', [0.0, 0.0, 1.0, 0.0, 1.0, 1.0, 0.0, 1.0])
me_plane_054.materials.append(mat_mari_action_illustration_sketch_0016_ebene_8)
me_plane_054.use_remesh_preserve_volume = False
me_plane_054.use_remesh_preserve_attributes = False
me_plane_054.use_mirror_vertex_groups = False
me_plane_054.update()
me_plane_053 = bpy.data.meshes.new('Plane.053')
me_plane_053.from_pydata([(0.8893, -0.5, 0.0), (-0.8893, -0.5, 0.0), (0.8893, 0.5, 0.0), (-0.8893, 0.5, 0.0)], [], [(1, 0, 2, 3)])
_uv = me_plane_053.uv_layers.new(name='UVMap')
_uv.uv.foreach_set('vector', [0.0, 0.0, 1.0, 0.0, 1.0, 1.0, 0.0, 1.0])
me_plane_053.materials.append(mat_mari_action_illustration_sketch_0009_ebene_9)
me_plane_053.use_remesh_preserve_volume = False
me_plane_053.use_remesh_preserve_attributes = False
me_plane_053.use_mirror_vertex_groups = False
me_plane_053.update()
me_plane_052 = bpy.data.meshes.new('Plane.052')
me_plane_052.from_pydata([(0.7009, -0.5, 0.0), (-0.7009, -0.5, 0.0), (0.7009, 0.5, 0.0), (-0.7009, 0.5, 0.0)], [], [(1, 0, 2, 3)])
_uv = me_plane_052.uv_layers.new(name='UVMap')
_uv.uv.foreach_set('vector', [0.0, 0.0, 1.0, 0.0, 1.0, 1.0, 0.0, 1.0])
me_plane_052.materials.append(mat_machines_a)
me_plane_052.use_remesh_preserve_volume = False
me_plane_052.use_remesh_preserve_attributes = False
me_plane_052.use_mirror_vertex_groups = False
me_plane_052.update()
me_plane_051 = bpy.data.meshes.new('Plane.051')
me_plane_051.from_pydata([(0.9391, -0.5, 0.0), (-0.9391, -0.5, 0.0), (0.9391, 0.5, 0.0), (-0.9391, 0.5, 0.0)], [], [(1, 0, 2, 3)])
_uv = me_plane_051.uv_layers.new(name='UVMap')
_uv.uv.foreach_set('vector', [0.0, 0.0, 1.0, 0.0, 1.0, 1.0, 0.0, 1.0])
me_plane_051.materials.append(mat_lion)
me_plane_051.use_remesh_preserve_volume = False
me_plane_051.use_remesh_preserve_attributes = False
me_plane_051.use_mirror_vertex_groups = False
me_plane_051.update()
me_plane_050 = bpy.data.meshes.new('Plane.050')
me_plane_050.from_pydata([(0.6864, -0.5, 0.0), (-0.6864, -0.5, 0.0), (0.6864, 0.5, 0.0), (-0.6864, 0.5, 0.0)], [], [(1, 0, 2, 3)])
_uv = me_plane_050.uv_layers.new(name='UVMap')
_uv.uv.foreach_set('vector', [0.0, 0.0, 1.0, 0.0, 1.0, 1.0, 0.0, 1.0])
me_plane_050.materials.append(mat_lager03)
me_plane_050.use_remesh_preserve_volume = False
me_plane_050.use_remesh_preserve_attributes = False
me_plane_050.use_mirror_vertex_groups = False
me_plane_050.update()
me_plane_049 = bpy.data.meshes.new('Plane.049')
me_plane_049.from_pydata([(0.8421, -0.5, 0.0), (-0.8421, -0.5, 0.0), (0.8421, 0.5, 0.0), (-0.8421, 0.5, 0.0)], [], [(1, 0, 2, 3)])
_uv = me_plane_049.uv_layers.new(name='UVMap')
_uv.uv.foreach_set('vector', [0.0, 0.0, 1.0, 0.0, 1.0, 1.0, 0.0, 1.0])
me_plane_049.materials.append(mat_jumping_on_spirits)
me_plane_049.use_remesh_preserve_volume = False
me_plane_049.use_remesh_preserve_attributes = False
me_plane_049.use_mirror_vertex_groups = False
me_plane_049.update()
me_plane_048 = bpy.data.meshes.new('Plane.048')
me_plane_048.from_pydata([(0.7073, -0.5, 0.0), (-0.7073, -0.5, 0.0), (0.7073, 0.5, 0.0), (-0.7073, 0.5, 0.0)], [], [(1, 0, 2, 3)])
_uv = me_plane_048.uv_layers.new(name='UVMap')
_uv.uv.foreach_set('vector', [0.0, 0.0, 1.0, 0.0, 1.0, 1.0, 0.0, 1.0])
me_plane_048.materials.append(mat_interface_sketch_water04)
me_plane_048.use_remesh_preserve_volume = False
me_plane_048.use_remesh_preserve_attributes = False
me_plane_048.use_mirror_vertex_groups = False
me_plane_048.update()
me_plane_047 = bpy.data.meshes.new('Plane.047')
me_plane_047.from_pydata([(0.7073, -0.5, 0.0), (-0.7073, -0.5, 0.0), (0.7073, 0.5, 0.0), (-0.7073, 0.5, 0.0)], [], [(1, 0, 2, 3)])
_uv = me_plane_047.uv_layers.new(name='UVMap')
_uv.uv.foreach_set('vector', [0.0, 0.0, 1.0, 0.0, 1.0, 1.0, 0.0, 1.0])
me_plane_047.materials.append(mat_interface_sketch_water03)
me_plane_047.use_remesh_preserve_volume = False
me_plane_047.use_remesh_preserve_attributes = False
me_plane_047.use_mirror_vertex_groups = False
me_plane_047.update()
me_plane_046 = bpy.data.meshes.new('Plane.046')
me_plane_046.from_pydata([(1.593, -0.5, 0.0), (-1.593, -0.5, 0.0), (1.593, 0.5, 0.0), (-1.593, 0.5, 0.0)], [], [(1, 0, 2, 3)])
_uv = me_plane_046.uv_layers.new(name='UVMap')
_uv.uv.foreach_set('vector', [0.0, 0.0, 1.0, 0.0, 1.0, 1.0, 0.0, 1.0])
me_plane_046.materials.append(mat_how_to_vanish)
me_plane_046.use_remesh_preserve_volume = False
me_plane_046.use_remesh_preserve_attributes = False
me_plane_046.use_mirror_vertex_groups = False
me_plane_046.update()
me_plane_045 = bpy.data.meshes.new('Plane.045')
me_plane_045.from_pydata([(0.8889, -0.5, 0.0), (-0.8889, -0.5, 0.0), (0.8889, 0.5, 0.0), (-0.8889, 0.5, 0.0)], [], [(1, 0, 2, 3)])
_uv = me_plane_045.uv_layers.new(name='UVMap')
_uv.uv.foreach_set('vector', [0.0, 0.0, 1.0, 0.0, 1.0, 1.0, 0.0, 1.0])
me_plane_045.materials.append(mat_hero_shield)
me_plane_045.use_remesh_preserve_volume = False
me_plane_045.use_remesh_preserve_attributes = False
me_plane_045.use_mirror_vertex_groups = False
me_plane_045.update()
me_plane_044 = bpy.data.meshes.new('Plane.044')
me_plane_044.from_pydata([(0.3232, -0.5, 0.0), (-0.3232, -0.5, 0.0), (0.3232, 0.5, 0.0), (-0.3232, 0.5, 0.0)], [], [(1, 0, 2, 3)])
_uv = me_plane_044.uv_layers.new(name='UVMap')
_uv.uv.foreach_set('vector', [0.0, 0.0, 1.0, 0.0, 1.0, 1.0, 0.0, 1.0])
me_plane_044.materials.append(mat_happy_christmas)
me_plane_044.use_remesh_preserve_volume = False
me_plane_044.use_remesh_preserve_attributes = False
me_plane_044.use_mirror_vertex_groups = False
me_plane_044.update()
me_plane_043 = bpy.data.meshes.new('Plane.043')
me_plane_043.from_pydata([(0.7438, -0.5, 0.0), (-0.7438, -0.5, 0.0), (0.7438, 0.5, 0.0), (-0.7438, 0.5, 0.0)], [], [(1, 0, 2, 3)])
_uv = me_plane_043.uv_layers.new(name='UVMap')
_uv.uv.foreach_set('vector', [0.0, 0.0, 1.0, 0.0, 1.0, 1.0, 0.0, 1.0])
me_plane_043.materials.append(mat_h)
me_plane_043.use_remesh_preserve_volume = False
me_plane_043.use_remesh_preserve_attributes = False
me_plane_043.use_mirror_vertex_groups = False
me_plane_043.update()
me_plane_042 = bpy.data.meshes.new('Plane.042')
me_plane_042.from_pydata([(0.9598, -0.5, 0.0), (-0.9598, -0.5, 0.0), (0.9598, 0.5, 0.0), (-0.9598, 0.5, 0.0)], [], [(1, 0, 2, 3)])
_uv = me_plane_042.uv_layers.new(name='UVMap')
_uv.uv.foreach_set('vector', [0.0, 0.0, 1.0, 0.0, 1.0, 1.0, 0.0, 1.0])
me_plane_042.materials.append(mat_giant_mari)
me_plane_042.use_remesh_preserve_volume = False
me_plane_042.use_remesh_preserve_attributes = False
me_plane_042.use_mirror_vertex_groups = False
me_plane_042.update()
me_plane_041 = bpy.data.meshes.new('Plane.041')
me_plane_041.from_pydata([(0.7845, -0.5, 0.0), (-0.7845, -0.5, 0.0), (0.7845, 0.5, 0.0), (-0.7845, 0.5, 0.0)], [], [(1, 0, 2, 3)])
_uv = me_plane_041.uv_layers.new(name='UVMap')
_uv.uv.foreach_set('vector', [0.0, 0.0, 1.0, 0.0, 1.0, 1.0, 0.0, 1.0])
me_plane_041.materials.append(mat_giant)
me_plane_041.use_remesh_preserve_volume = False
me_plane_041.use_remesh_preserve_attributes = False
me_plane_041.use_mirror_vertex_groups = False
me_plane_041.update()
me_plane_040 = bpy.data.meshes.new('Plane.040')
me_plane_040.from_pydata([(0.6682, -0.5, 0.0), (-0.6682, -0.5, 0.0), (0.6682, 0.5, 0.0), (-0.6682, 0.5, 0.0)], [], [(1, 0, 2, 3)])
_uv = me_plane_040.uv_layers.new(name='UVMap')
_uv.uv.foreach_set('vector', [0.0, 0.0, 1.0, 0.0, 1.0, 1.0, 0.0, 1.0])
me_plane_040.materials.append(mat_fruits)
me_plane_040.use_remesh_preserve_volume = False
me_plane_040.use_remesh_preserve_attributes = False
me_plane_040.use_mirror_vertex_groups = False
me_plane_040.update()
me_plane_039 = bpy.data.meshes.new('Plane.039')
me_plane_039.from_pydata([(0.75, -0.5, 0.0), (-0.75, -0.5, 0.0), (0.75, 0.5, 0.0), (-0.75, 0.5, 0.0)], [], [(1, 0, 2, 3)])
_uv = me_plane_039.uv_layers.new(name='UVMap')
_uv.uv.foreach_set('vector', [0.0, 0.0, 1.0, 0.0, 1.0, 1.0, 0.0, 1.0])
me_plane_039.materials.append(mat_flying_spirit)
me_plane_039.use_remesh_preserve_volume = False
me_plane_039.use_remesh_preserve_attributes = False
me_plane_039.use_mirror_vertex_groups = False
me_plane_039.update()
me_plane_038 = bpy.data.meshes.new('Plane.038')
me_plane_038.from_pydata([(0.3074, -0.5, 0.0), (-0.3074, -0.5, 0.0), (0.3074, 0.5, 0.0), (-0.3074, 0.5, 0.0)], [], [(1, 0, 2, 3)])
_uv = me_plane_038.uv_layers.new(name='UVMap')
_uv.uv.foreach_set('vector', [0.0, 0.0, 1.0, 0.0, 1.0, 1.0, 0.0, 1.0])
me_plane_038.materials.append(mat_female_mage)
me_plane_038.use_remesh_preserve_volume = False
me_plane_038.use_remesh_preserve_attributes = False
me_plane_038.use_mirror_vertex_groups = False
me_plane_038.update()
me_plane_037 = bpy.data.meshes.new('Plane.037')
me_plane_037.from_pydata([(0.3495, -0.5, 0.0), (-0.3495, -0.5, 0.0), (0.3495, 0.5, 0.0), (-0.3495, 0.5, 0.0)], [], [(1, 0, 2, 3)])
_uv = me_plane_037.uv_layers.new(name='UVMap')
_uv.uv.foreach_set('vector', [0.0, 0.0, 1.0, 0.0, 1.0, 1.0, 0.0, 1.0])
me_plane_037.materials.append(mat_emerge_from_water)
me_plane_037.use_remesh_preserve_volume = False
me_plane_037.use_remesh_preserve_attributes = False
me_plane_037.use_mirror_vertex_groups = False
me_plane_037.update()
me_plane_036 = bpy.data.meshes.new('Plane.036')
me_plane_036.from_pydata([(0.7707, -0.5, 0.0), (-0.7707, -0.5, 0.0), (0.7707, 0.5, 0.0), (-0.7707, 0.5, 0.0)], [], [(1, 0, 2, 3)])
_uv = me_plane_036.uv_layers.new(name='UVMap')
_uv.uv.foreach_set('vector', [0.0, 0.0, 1.0, 0.0, 1.0, 1.0, 0.0, 1.0])
me_plane_036.materials.append(mat_dragon)
me_plane_036.use_remesh_preserve_volume = False
me_plane_036.use_remesh_preserve_attributes = False
me_plane_036.use_mirror_vertex_groups = False
me_plane_036.update()
me_plane_035 = bpy.data.meshes.new('Plane.035')
me_plane_035.from_pydata([(0.6514, -0.5, 0.0), (-0.6514, -0.5, 0.0), (0.6514, 0.5, 0.0), (-0.6514, 0.5, 0.0)], [], [(1, 0, 2, 3)])
_uv = me_plane_035.uv_layers.new(name='UVMap')
_uv.uv.foreach_set('vector', [0.0, 0.0, 1.0, 0.0, 1.0, 1.0, 0.0, 1.0])
me_plane_035.materials.append(mat_desert_sands09_001)
me_plane_035.use_remesh_preserve_volume = False
me_plane_035.use_remesh_preserve_attributes = False
me_plane_035.use_mirror_vertex_groups = False
me_plane_035.update()
me_plane_034 = bpy.data.meshes.new('Plane.034')
me_plane_034.from_pydata([(0.6514, -0.5, 0.0), (-0.6514, -0.5, 0.0), (0.6514, 0.5, 0.0), (-0.6514, 0.5, 0.0)], [], [(1, 0, 2, 3)])
_uv = me_plane_034.uv_layers.new(name='UVMap')
_uv.uv.foreach_set('vector', [0.0, 0.0, 1.0, 0.0, 1.0, 1.0, 0.0, 1.0])
me_plane_034.materials.append(mat_desert_sands09)
me_plane_034.use_remesh_preserve_volume = False
me_plane_034.use_remesh_preserve_attributes = False
me_plane_034.use_mirror_vertex_groups = False
me_plane_034.update()
me_plane_033 = bpy.data.meshes.new('Plane.033')
me_plane_033.from_pydata([(0.5548, -0.5, 0.0), (-0.5548, -0.5, 0.0), (0.5548, 0.5, 0.0), (-0.5548, 0.5, 0.0)], [], [(1, 0, 2, 3)])
_uv = me_plane_033.uv_layers.new(name='UVMap')
_uv.uv.foreach_set('vector', [0.0, 0.0, 1.0, 0.0, 1.0, 1.0, 0.0, 1.0])
me_plane_033.materials.append(mat_character_a__2)
me_plane_033.use_remesh_preserve_volume = False
me_plane_033.use_remesh_preserve_attributes = False
me_plane_033.use_mirror_vertex_groups = False
me_plane_033.update()
me_plane_032 = bpy.data.meshes.new('Plane.032')
me_plane_032.from_pydata([(0.702, -0.5, 0.0), (-0.702, -0.5, 0.0), (0.702, 0.5, 0.0), (-0.702, 0.5, 0.0)], [], [(1, 0, 2, 3)])
_uv = me_plane_032.uv_layers.new(name='UVMap')
_uv.uv.foreach_set('vector', [0.0, 0.0, 1.0, 0.0, 1.0, 1.0, 0.0, 1.0])
me_plane_032.materials.append(mat_character_a)
me_plane_032.use_remesh_preserve_volume = False
me_plane_032.use_remesh_preserve_attributes = False
me_plane_032.use_mirror_vertex_groups = False
me_plane_032.update()
me_plane_031 = bpy.data.meshes.new('Plane.031')
me_plane_031.from_pydata([(1.275, -0.5, 0.0), (-1.275, -0.5, 0.0), (1.275, 0.5, 0.0), (-1.275, 0.5, 0.0)], [], [(1, 0, 2, 3)])
_uv = me_plane_031.uv_layers.new(name='UVMap')
_uv.uv.foreach_set('vector', [0.0, 0.0, 1.0, 0.0, 1.0, 1.0, 0.0, 1.0])
me_plane_031.materials.append(mat_caravan_thumbs_c1)
me_plane_031.use_remesh_preserve_volume = False
me_plane_031.use_remesh_preserve_attributes = False
me_plane_031.use_mirror_vertex_groups = False
me_plane_031.update()
me_plane_030 = bpy.data.meshes.new('Plane.030')
me_plane_030.from_pydata([(0.3354, -0.5, 0.0), (-0.3354, -0.5, 0.0), (0.3354, 0.5, 0.0), (-0.3354, 0.5, 0.0)], [], [(1, 0, 2, 3)])
_uv = me_plane_030.uv_layers.new(name='UVMap')
_uv.uv.foreach_set('vector', [0.0, 0.0, 1.0, 0.0, 1.0, 1.0, 0.0, 1.0])
me_plane_030.materials.append(mat_caravan_maps_c)
me_plane_030.use_remesh_preserve_volume = False
me_plane_030.use_remesh_preserve_attributes = False
me_plane_030.use_mirror_vertex_groups = False
me_plane_030.update()
me_plane_029 = bpy.data.meshes.new('Plane.029')
me_plane_029.from_pydata([(0.3575, -0.5, 0.0), (-0.3575, -0.5, 0.0), (0.3575, 0.5, 0.0), (-0.3575, 0.5, 0.0)], [], [(1, 0, 2, 3)])
_uv = me_plane_029.uv_layers.new(name='UVMap')
_uv.uv.foreach_set('vector', [0.0, 0.0, 1.0, 0.0, 1.0, 1.0, 0.0, 1.0])
me_plane_029.materials.append(mat_caravan_maps_b)
me_plane_029.use_remesh_preserve_volume = False
me_plane_029.use_remesh_preserve_attributes = False
me_plane_029.use_mirror_vertex_groups = False
me_plane_029.update()
me_plane_028 = bpy.data.meshes.new('Plane.028')
me_plane_028.from_pydata([(0.3489, -0.5, 0.0), (-0.3489, -0.5, 0.0), (0.3489, 0.5, 0.0), (-0.3489, 0.5, 0.0)], [], [(1, 0, 2, 3)])
_uv = me_plane_028.uv_layers.new(name='UVMap')
_uv.uv.foreach_set('vector', [0.0, 0.0, 1.0, 0.0, 1.0, 1.0, 0.0, 1.0])
me_plane_028.materials.append(mat_caravan_map_a)
me_plane_028.use_remesh_preserve_volume = False
me_plane_028.use_remesh_preserve_attributes = False
me_plane_028.use_mirror_vertex_groups = False
me_plane_028.update()
me_plane_027 = bpy.data.meshes.new('Plane.027')
me_plane_027.from_pydata([(0.6873, -0.5, 0.0), (-0.6873, -0.5, 0.0), (0.6873, 0.5, 0.0), (-0.6873, 0.5, 0.0)], [], [(1, 0, 2, 3)])
_uv = me_plane_027.uv_layers.new(name='UVMap')
_uv.uv.foreach_set('vector', [0.0, 0.0, 1.0, 0.0, 1.0, 1.0, 0.0, 1.0])
me_plane_027.materials.append(mat_caravan_grave_plants)
me_plane_027.use_remesh_preserve_volume = False
me_plane_027.use_remesh_preserve_attributes = False
me_plane_027.use_mirror_vertex_groups = False
me_plane_027.update()
me_plane_026 = bpy.data.meshes.new('Plane.026')
me_plane_026.from_pydata([(0.8885, -0.5, 0.0), (-0.8885, -0.5, 0.0), (0.8885, 0.5, 0.0), (-0.8885, 0.5, 0.0)], [], [(1, 0, 2, 3)])
_uv = me_plane_026.uv_layers.new(name='UVMap')
_uv.uv.foreach_set('vector', [0.0, 0.0, 1.0, 0.0, 1.0, 1.0, 0.0, 1.0])
me_plane_026.materials.append(mat_caravan_graph_b)
me_plane_026.use_remesh_preserve_volume = False
me_plane_026.use_remesh_preserve_attributes = False
me_plane_026.use_mirror_vertex_groups = False
me_plane_026.update()
me_plane_025 = bpy.data.meshes.new('Plane.025')
me_plane_025.from_pydata([(0.3418, -0.5, 0.0), (-0.3418, -0.5, 0.0), (0.3418, 0.5, 0.0), (-0.3418, 0.5, 0.0)], [], [(1, 0, 2, 3)])
_uv = me_plane_025.uv_layers.new(name='UVMap')
_uv.uv.foreach_set('vector', [0.0, 0.0, 1.0, 0.0, 1.0, 1.0, 0.0, 1.0])
me_plane_025.materials.append(mat_caravan_cover)
me_plane_025.use_remesh_preserve_volume = False
me_plane_025.use_remesh_preserve_attributes = False
me_plane_025.use_mirror_vertex_groups = False
me_plane_025.update()
me_plane_024 = bpy.data.meshes.new('Plane.024')
me_plane_024.from_pydata([(0.7587, -0.5, 0.0), (-0.7587, -0.5, 0.0), (0.7587, 0.5, 0.0), (-0.7587, 0.5, 0.0)], [], [(1, 0, 2, 3)])
_uv = me_plane_024.uv_layers.new(name='UVMap')
_uv.uv.foreach_set('vector', [0.0, 0.0, 1.0, 0.0, 1.0, 1.0, 0.0, 1.0])
me_plane_024.materials.append(mat_caravan_concept_e_painter)
me_plane_024.use_remesh_preserve_volume = False
me_plane_024.use_remesh_preserve_attributes = False
me_plane_024.use_mirror_vertex_groups = False
me_plane_024.update()
me_plane_023 = bpy.data.meshes.new('Plane.023')
me_plane_023.from_pydata([(0.7519, -0.5, 0.0), (-0.7519, -0.5, 0.0), (0.7519, 0.5, 0.0), (-0.7519, 0.5, 0.0)], [], [(1, 0, 2, 3)])
_uv = me_plane_023.uv_layers.new(name='UVMap')
_uv.uv.foreach_set('vector', [0.0, 0.0, 1.0, 0.0, 1.0, 1.0, 0.0, 1.0])
me_plane_023.materials.append(mat_caravan_concept_d_painter)
me_plane_023.use_remesh_preserve_volume = False
me_plane_023.use_remesh_preserve_attributes = False
me_plane_023.use_mirror_vertex_groups = False
me_plane_023.update()
me_plane_022 = bpy.data.meshes.new('Plane.022')
me_plane_022.from_pydata([(0.8459, -0.5, 0.0), (-0.8459, -0.5, 0.0), (0.8459, 0.5, 0.0), (-0.8459, 0.5, 0.0)], [], [(1, 0, 2, 3)])
_uv = me_plane_022.uv_layers.new(name='UVMap')
_uv.uv.foreach_set('vector', [0.0, 0.0, 1.0, 0.0, 1.0, 1.0, 0.0, 1.0])
me_plane_022.materials.append(mat_caravan_concept_c_painter)
me_plane_022.use_remesh_preserve_volume = False
me_plane_022.use_remesh_preserve_attributes = False
me_plane_022.use_mirror_vertex_groups = False
me_plane_022.update()
me_plane_021 = bpy.data.meshes.new('Plane.021')
me_plane_021.from_pydata([(0.7577, -0.5, 0.0), (-0.7577, -0.5, 0.0), (0.7577, 0.5, 0.0), (-0.7577, 0.5, 0.0)], [], [(1, 0, 2, 3)])
_uv = me_plane_021.uv_layers.new(name='UVMap')
_uv.uv.foreach_set('vector', [0.0, 0.0, 1.0, 0.0, 1.0, 1.0, 0.0, 1.0])
me_plane_021.materials.append(mat_caravan_concept_b_painter)
me_plane_021.use_remesh_preserve_volume = False
me_plane_021.use_remesh_preserve_attributes = False
me_plane_021.use_mirror_vertex_groups = False
me_plane_021.update()
me_plane_020 = bpy.data.meshes.new('Plane.020')
me_plane_020.from_pydata([(0.8994, -0.5, 0.0), (-0.8994, -0.5, 0.0), (0.8994, 0.5, 0.0), (-0.8994, 0.5, 0.0)], [], [(1, 0, 2, 3)])
_uv = me_plane_020.uv_layers.new(name='UVMap')
_uv.uv.foreach_set('vector', [0.0, 0.0, 1.0, 0.0, 1.0, 1.0, 0.0, 1.0])
me_plane_020.materials.append(mat_caravan_concept_a_painter)
me_plane_020.use_remesh_preserve_volume = False
me_plane_020.use_remesh_preserve_attributes = False
me_plane_020.use_mirror_vertex_groups = False
me_plane_020.update()
me_plane_019 = bpy.data.meshes.new('Plane.019')
me_plane_019.from_pydata([(0.5945, -0.5, 0.0), (-0.5945, -0.5, 0.0), (0.5945, 0.5, 0.0), (-0.5945, 0.5, 0.0)], [], [(1, 0, 2, 3)])
_uv = me_plane_019.uv_layers.new(name='UVMap')
_uv.uv.foreach_set('vector', [0.0, 0.0, 1.0, 0.0, 1.0, 1.0, 0.0, 1.0])
me_plane_019.materials.append(mat_caravan_beat_board_a__2)
me_plane_019.use_remesh_preserve_volume = False
me_plane_019.use_remesh_preserve_attributes = False
me_plane_019.use_mirror_vertex_groups = False
me_plane_019.update()
me_plane_018 = bpy.data.meshes.new('Plane.018')
me_plane_018.from_pydata([(0.6902, -0.5, 0.0), (-0.6902, -0.5, 0.0), (0.6902, 0.5, 0.0), (-0.6902, 0.5, 0.0)], [], [(1, 0, 2, 3)])
_uv = me_plane_018.uv_layers.new(name='UVMap')
_uv.uv.foreach_set('vector', [0.0, 0.0, 1.0, 0.0, 1.0, 1.0, 0.0, 1.0])
me_plane_018.materials.append(mat_bug)
me_plane_018.use_remesh_preserve_volume = False
me_plane_018.use_remesh_preserve_attributes = False
me_plane_018.use_mirror_vertex_groups = False
me_plane_018.update()
me_plane_017 = bpy.data.meshes.new('Plane.017')
me_plane_017.from_pydata([(0.09774, -0.5, 0.0), (-0.09774, -0.5, 0.0), (0.09774, 0.5, 0.0), (-0.09774, 0.5, 0.0)], [], [(1, 0, 2, 3)])
_uv = me_plane_017.uv_layers.new(name='UVMap')
_uv.uv.foreach_set('vector', [0.0, 0.0, 1.0, 0.0, 1.0, 1.0, 0.0, 1.0])
me_plane_017.materials.append(mat_board_e1)
me_plane_017.use_remesh_preserve_volume = False
me_plane_017.use_remesh_preserve_attributes = False
me_plane_017.use_mirror_vertex_groups = False
me_plane_017.update()
me_plane_016 = bpy.data.meshes.new('Plane.016')
me_plane_016.from_pydata([(0.8772, -0.5, 0.0), (-0.8772, -0.5, 0.0), (0.8772, 0.5, 0.0), (-0.8772, 0.5, 0.0)], [], [(1, 0, 2, 3)])
_uv = me_plane_016.uv_layers.new(name='UVMap')
_uv.uv.foreach_set('vector', [0.0, 0.0, 1.0, 0.0, 1.0, 1.0, 0.0, 1.0])
me_plane_016.materials.append(mat_beatboard_41)
me_plane_016.use_remesh_preserve_volume = False
me_plane_016.use_remesh_preserve_attributes = False
me_plane_016.use_mirror_vertex_groups = False
me_plane_016.update()
me_plane_015 = bpy.data.meshes.new('Plane.015')
me_plane_015.from_pydata([(0.8913, -0.5, 0.0), (-0.8913, -0.5, 0.0), (0.8913, 0.5, 0.0), (-0.8913, 0.5, 0.0)], [], [(1, 0, 2, 3)])
_uv = me_plane_015.uv_layers.new(name='UVMap')
_uv.uv.foreach_set('vector', [0.0, 0.0, 1.0, 0.0, 1.0, 1.0, 0.0, 1.0])
me_plane_015.materials.append(mat_beatboard_14)
me_plane_015.use_remesh_preserve_volume = False
me_plane_015.use_remesh_preserve_attributes = False
me_plane_015.use_mirror_vertex_groups = False
me_plane_015.update()
me_plane_014 = bpy.data.meshes.new('Plane.014')
me_plane_014.from_pydata([(0.7853, -0.5, 0.0), (-0.7853, -0.5, 0.0), (0.7853, 0.5, 0.0), (-0.7853, 0.5, 0.0)], [], [(1, 0, 2, 3)])
_uv = me_plane_014.uv_layers.new(name='UVMap')
_uv.uv.foreach_set('vector', [0.0, 0.0, 1.0, 0.0, 1.0, 1.0, 0.0, 1.0])
me_plane_014.materials.append(mat_beatboard__16)
me_plane_014.use_remesh_preserve_volume = False
me_plane_014.use_remesh_preserve_attributes = False
me_plane_014.use_mirror_vertex_groups = False
me_plane_014.update()
me_plane_013 = bpy.data.meshes.new('Plane.013')
me_plane_013.from_pydata([(0.8883, -0.5, 0.0), (-0.8883, -0.5, 0.0), (0.8883, 0.5, 0.0), (-0.8883, 0.5, 0.0)], [], [(1, 0, 2, 3)])
_uv = me_plane_013.uv_layers.new(name='UVMap')
_uv.uv.foreach_set('vector', [0.0, 0.0, 1.0, 0.0, 1.0, 1.0, 0.0, 1.0])
me_plane_013.materials.append(mat_beatboard__13)
me_plane_013.use_remesh_preserve_volume = False
me_plane_013.use_remesh_preserve_attributes = False
me_plane_013.use_mirror_vertex_groups = False
me_plane_013.update()
me_plane_012 = bpy.data.meshes.new('Plane.012')
me_plane_012.from_pydata([(0.8824, -0.5, 0.0), (-0.8824, -0.5, 0.0), (0.8824, 0.5, 0.0), (-0.8824, 0.5, 0.0)], [], [(1, 0, 2, 3)])
_uv = me_plane_012.uv_layers.new(name='UVMap')
_uv.uv.foreach_set('vector', [0.0, 0.0, 1.0, 0.0, 1.0, 1.0, 0.0, 1.0])
me_plane_012.materials.append(mat_beatboard__12)
me_plane_012.use_remesh_preserve_volume = False
me_plane_012.use_remesh_preserve_attributes = False
me_plane_012.use_mirror_vertex_groups = False
me_plane_012.update()
me_plane_011 = bpy.data.meshes.new('Plane.011')
me_plane_011.from_pydata([(0.7679, -0.5, 0.0), (-0.7679, -0.5, 0.0), (0.7679, 0.5, 0.0), (-0.7679, 0.5, 0.0)], [], [(1, 0, 2, 3)])
_uv = me_plane_011.uv_layers.new(name='UVMap')
_uv.uv.foreach_set('vector', [0.0, 0.0, 1.0, 0.0, 1.0, 1.0, 0.0, 1.0])
me_plane_011.materials.append(mat_beatboard__11)
me_plane_011.use_remesh_preserve_volume = False
me_plane_011.use_remesh_preserve_attributes = False
me_plane_011.use_mirror_vertex_groups = False
me_plane_011.update()
me_plane_010 = bpy.data.meshes.new('Plane.010')
me_plane_010.from_pydata([(0.8108, -0.5, 0.0), (-0.8108, -0.5, 0.0), (0.8108, 0.5, 0.0), (-0.8108, 0.5, 0.0)], [], [(1, 0, 2, 3)])
_uv = me_plane_010.uv_layers.new(name='UVMap')
_uv.uv.foreach_set('vector', [0.0, 0.0, 1.0, 0.0, 1.0, 1.0, 0.0, 1.0])
me_plane_010.materials.append(mat_beatboard__10)
me_plane_010.use_remesh_preserve_volume = False
me_plane_010.use_remesh_preserve_attributes = False
me_plane_010.use_mirror_vertex_groups = False
me_plane_010.update()
me_plane_009 = bpy.data.meshes.new('Plane.009')
me_plane_009.from_pydata([(0.8704, -0.5, 0.0), (-0.8704, -0.5, 0.0), (0.8704, 0.5, 0.0), (-0.8704, 0.5, 0.0)], [], [(1, 0, 2, 3)])
_uv = me_plane_009.uv_layers.new(name='UVMap')
_uv.uv.foreach_set('vector', [0.0, 0.0, 1.0, 0.0, 1.0, 1.0, 0.0, 1.0])
me_plane_009.materials.append(mat_beatboard__9)
me_plane_009.use_remesh_preserve_volume = False
me_plane_009.use_remesh_preserve_attributes = False
me_plane_009.use_mirror_vertex_groups = False
me_plane_009.update()
me_plane_008 = bpy.data.meshes.new('Plane.008')
me_plane_008.from_pydata([(0.8841, -0.5, 0.0), (-0.8841, -0.5, 0.0), (0.8841, 0.5, 0.0), (-0.8841, 0.5, 0.0)], [], [(1, 0, 2, 3)])
_uv = me_plane_008.uv_layers.new(name='UVMap')
_uv.uv.foreach_set('vector', [0.0, 0.0, 1.0, 0.0, 1.0, 1.0, 0.0, 1.0])
me_plane_008.materials.append(mat_beatboard__8)
me_plane_008.use_remesh_preserve_volume = False
me_plane_008.use_remesh_preserve_attributes = False
me_plane_008.use_mirror_vertex_groups = False
me_plane_008.update()
me_plane_007 = bpy.data.meshes.new('Plane.007')
me_plane_007.from_pydata([(0.8858, -0.5, 0.0), (-0.8858, -0.5, 0.0), (0.8858, 0.5, 0.0), (-0.8858, 0.5, 0.0)], [], [(1, 0, 2, 3)])
_uv = me_plane_007.uv_layers.new(name='UVMap')
_uv.uv.foreach_set('vector', [0.0, 0.0, 1.0, 0.0, 1.0, 1.0, 0.0, 1.0])
me_plane_007.materials.append(mat_beatboard__7)
me_plane_007.use_remesh_preserve_volume = False
me_plane_007.use_remesh_preserve_attributes = False
me_plane_007.use_mirror_vertex_groups = False
me_plane_007.update()
me_plane_006 = bpy.data.meshes.new('Plane.006')
me_plane_006.from_pydata([(0.8017, -0.5, 0.0), (-0.8017, -0.5, 0.0), (0.8017, 0.5, 0.0), (-0.8017, 0.5, 0.0)], [], [(1, 0, 2, 3)])
_uv = me_plane_006.uv_layers.new(name='UVMap')
_uv.uv.foreach_set('vector', [0.0, 0.0, 1.0, 0.0, 1.0, 1.0, 0.0, 1.0])
me_plane_006.materials.append(mat_beatboard__6)
me_plane_006.use_remesh_preserve_volume = False
me_plane_006.use_remesh_preserve_attributes = False
me_plane_006.use_mirror_vertex_groups = False
me_plane_006.update()
me_plane_005 = bpy.data.meshes.new('Plane.005')
me_plane_005.from_pydata([(0.8915, -0.5, 0.0), (-0.8915, -0.5, 0.0), (0.8915, 0.5, 0.0), (-0.8915, 0.5, 0.0)], [], [(1, 0, 2, 3)])
_uv = me_plane_005.uv_layers.new(name='UVMap')
_uv.uv.foreach_set('vector', [0.0, 0.0, 1.0, 0.0, 1.0, 1.0, 0.0, 1.0])
me_plane_005.materials.append(mat_beatboard__5)
me_plane_005.use_remesh_preserve_volume = False
me_plane_005.use_remesh_preserve_attributes = False
me_plane_005.use_mirror_vertex_groups = False
me_plane_005.update()
me_plane_004 = bpy.data.meshes.new('Plane.004')
me_plane_004.from_pydata([(0.8364, -0.5, 0.0), (-0.8364, -0.5, 0.0), (0.8364, 0.5, 0.0), (-0.8364, 0.5, 0.0)], [], [(1, 0, 2, 3)])
_uv = me_plane_004.uv_layers.new(name='UVMap')
_uv.uv.foreach_set('vector', [0.0, 0.0, 1.0, 0.0, 1.0, 1.0, 0.0, 1.0])
me_plane_004.materials.append(mat_beatboard__4)
me_plane_004.use_remesh_preserve_volume = False
me_plane_004.use_remesh_preserve_attributes = False
me_plane_004.use_mirror_vertex_groups = False
me_plane_004.update()
me_plane_003 = bpy.data.meshes.new('Plane.003')
me_plane_003.from_pydata([(0.8411, -0.5, 0.0), (-0.8411, -0.5, 0.0), (0.8411, 0.5, 0.0), (-0.8411, 0.5, 0.0)], [], [(1, 0, 2, 3)])
_uv = me_plane_003.uv_layers.new(name='UVMap')
_uv.uv.foreach_set('vector', [0.0, 0.0, 1.0, 0.0, 1.0, 1.0, 0.0, 1.0])
me_plane_003.materials.append(mat_beatboard__3)
me_plane_003.use_remesh_preserve_volume = False
me_plane_003.use_remesh_preserve_attributes = False
me_plane_003.use_mirror_vertex_groups = False
me_plane_003.update()
me_plane_002 = bpy.data.meshes.new('Plane.002')
me_plane_002.from_pydata([(0.8318, -0.5, 0.0), (-0.8318, -0.5, 0.0), (0.8318, 0.5, 0.0), (-0.8318, 0.5, 0.0)], [], [(1, 0, 2, 3)])
_uv = me_plane_002.uv_layers.new(name='UVMap')
_uv.uv.foreach_set('vector', [0.0, 0.0, 1.0, 0.0, 1.0, 1.0, 0.0, 1.0])
me_plane_002.materials.append(mat_beatboard__2)
me_plane_002.use_remesh_preserve_volume = False
me_plane_002.use_remesh_preserve_attributes = False
me_plane_002.use_mirror_vertex_groups = False
me_plane_002.update()
me_plane_001 = bpy.data.meshes.new('Plane.001')
me_plane_001.from_pydata([(0.8893, -0.5, 0.0), (-0.8893, -0.5, 0.0), (0.8893, 0.5, 0.0), (-0.8893, 0.5, 0.0)], [], [(1, 0, 2, 3)])
_uv = me_plane_001.uv_layers.new(name='UVMap')
_uv.uv.foreach_set('vector', [0.0, 0.0, 1.0, 0.0, 1.0, 1.0, 0.0, 1.0])
me_plane_001.materials.append(mat_b_61)
me_plane_001.use_remesh_preserve_volume = False
me_plane_001.use_remesh_preserve_attributes = False
me_plane_001.use_mirror_vertex_groups = False
me_plane_001.update()
me_plane = bpy.data.meshes.new('Plane')
me_plane.from_pydata([(1.056, -0.5, 0.0), (-1.056, -0.5, 0.0), (1.056, 0.5, 0.0), (-1.056, 0.5, 0.0)], [], [(1, 0, 2, 3)])
_uv = me_plane.uv_layers.new(name='UVMap')
_uv.uv.foreach_set('vector', [0.0, 0.0, 1.0, 0.0, 1.0, 1.0, 0.0, 1.0])
me_plane.materials.append(mat_ants_b)
me_plane.use_remesh_preserve_volume = False
me_plane.use_remesh_preserve_attributes = False
me_plane.use_mirror_vertex_groups = False
me_plane.update()

# ---- objects
ob_camera_001 = bpy.data.objects.new('Camera.001', cam_camera_001)
ob_plane_096 = bpy.data.objects.new('Plane.096', me_plane_096)
ob_plane_095 = bpy.data.objects.new('Plane.095', me_plane_095)
ob_plane_094 = bpy.data.objects.new('Plane.094', me_plane_094)
ob_plane_093 = bpy.data.objects.new('Plane.093', me_plane_093)
ob_plane_092 = bpy.data.objects.new('Plane.092', me_plane_092)
ob_plane_091 = bpy.data.objects.new('Plane.091', me_plane_091)
ob_camera = bpy.data.objects.new('Camera', cam_camera)
ob_plane_090 = bpy.data.objects.new('Plane.090', me_plane_090)
ob_plane_089 = bpy.data.objects.new('Plane.089', me_plane_089)
ob_plane_088 = bpy.data.objects.new('Plane.088', me_plane_088)
ob_plane_087 = bpy.data.objects.new('Plane.087', me_plane_087)
ob_plane_086 = bpy.data.objects.new('Plane.086', me_plane_086)
ob_plane_085 = bpy.data.objects.new('Plane.085', me_plane_085)
ob_plane_084 = bpy.data.objects.new('Plane.084', me_plane_084)
ob_plane_083 = bpy.data.objects.new('Plane.083', me_plane_083)
ob_plane_082 = bpy.data.objects.new('Plane.082', me_plane_082)
ob_plane_081 = bpy.data.objects.new('Plane.081', me_plane_081)
ob_plane_080 = bpy.data.objects.new('Plane.080', me_plane_080)
ob_plane_079 = bpy.data.objects.new('Plane.079', me_plane_079)
ob_plane_078 = bpy.data.objects.new('Plane.078', me_plane_078)
ob_plane_077 = bpy.data.objects.new('Plane.077', me_plane_077)
ob_plane_076 = bpy.data.objects.new('Plane.076', me_plane_076)
ob_plane_075 = bpy.data.objects.new('Plane.075', me_plane_075)
ob_plane_074 = bpy.data.objects.new('Plane.074', me_plane_074)
ob_plane_073 = bpy.data.objects.new('Plane.073', me_plane_073)
ob_plane_072 = bpy.data.objects.new('Plane.072', me_plane_072)
ob_plane_071 = bpy.data.objects.new('Plane.071', me_plane_071)
ob_plane_070 = bpy.data.objects.new('Plane.070', me_plane_070)
ob_plane_069 = bpy.data.objects.new('Plane.069', me_plane_069)
ob_plane_068 = bpy.data.objects.new('Plane.068', me_plane_068)
ob_plane_067 = bpy.data.objects.new('Plane.067', me_plane_067)
ob_plane_066 = bpy.data.objects.new('Plane.066', me_plane_066)
ob_plane_065 = bpy.data.objects.new('Plane.065', me_plane_065)
ob_plane_064 = bpy.data.objects.new('Plane.064', me_plane_064)
ob_plane_063 = bpy.data.objects.new('Plane.063', me_plane_063)
ob_plane_062 = bpy.data.objects.new('Plane.062', me_plane_062)
ob_plane_061 = bpy.data.objects.new('Plane.061', me_plane_061)
ob_plane_060 = bpy.data.objects.new('Plane.060', me_plane_060)
ob_plane_059 = bpy.data.objects.new('Plane.059', me_plane_059)
ob_plane_058 = bpy.data.objects.new('Plane.058', me_plane_058)
ob_plane_057 = bpy.data.objects.new('Plane.057', me_plane_057)
ob_plane_056 = bpy.data.objects.new('Plane.056', me_plane_056)
ob_plane_055 = bpy.data.objects.new('Plane.055', me_plane_055)
ob_plane_054 = bpy.data.objects.new('Plane.054', me_plane_054)
ob_plane_053 = bpy.data.objects.new('Plane.053', me_plane_053)
ob_plane_052 = bpy.data.objects.new('Plane.052', me_plane_052)
ob_plane_051 = bpy.data.objects.new('Plane.051', me_plane_051)
ob_plane_050 = bpy.data.objects.new('Plane.050', me_plane_050)
ob_plane_049 = bpy.data.objects.new('Plane.049', me_plane_049)
ob_plane_048 = bpy.data.objects.new('Plane.048', me_plane_048)
ob_plane_047 = bpy.data.objects.new('Plane.047', me_plane_047)
ob_plane_046 = bpy.data.objects.new('Plane.046', me_plane_046)
ob_plane_045 = bpy.data.objects.new('Plane.045', me_plane_045)
ob_plane_044 = bpy.data.objects.new('Plane.044', me_plane_044)
ob_plane_043 = bpy.data.objects.new('Plane.043', me_plane_043)
ob_plane_042 = bpy.data.objects.new('Plane.042', me_plane_042)
ob_plane_041 = bpy.data.objects.new('Plane.041', me_plane_041)
ob_plane_040 = bpy.data.objects.new('Plane.040', me_plane_040)
ob_plane_039 = bpy.data.objects.new('Plane.039', me_plane_039)
ob_plane_038 = bpy.data.objects.new('Plane.038', me_plane_038)
ob_plane_037 = bpy.data.objects.new('Plane.037', me_plane_037)
ob_plane_036 = bpy.data.objects.new('Plane.036', me_plane_036)
ob_plane_035 = bpy.data.objects.new('Plane.035', me_plane_035)
ob_plane_034 = bpy.data.objects.new('Plane.034', me_plane_034)
ob_plane_033 = bpy.data.objects.new('Plane.033', me_plane_033)
ob_plane_032 = bpy.data.objects.new('Plane.032', me_plane_032)
ob_plane_031 = bpy.data.objects.new('Plane.031', me_plane_031)
ob_plane_030 = bpy.data.objects.new('Plane.030', me_plane_030)
ob_plane_029 = bpy.data.objects.new('Plane.029', me_plane_029)
ob_plane_028 = bpy.data.objects.new('Plane.028', me_plane_028)
ob_plane_027 = bpy.data.objects.new('Plane.027', me_plane_027)
ob_plane_026 = bpy.data.objects.new('Plane.026', me_plane_026)
ob_plane_025 = bpy.data.objects.new('Plane.025', me_plane_025)
ob_plane_024 = bpy.data.objects.new('Plane.024', me_plane_024)
ob_plane_023 = bpy.data.objects.new('Plane.023', me_plane_023)
ob_plane_022 = bpy.data.objects.new('Plane.022', me_plane_022)
ob_plane_021 = bpy.data.objects.new('Plane.021', me_plane_021)
ob_plane_020 = bpy.data.objects.new('Plane.020', me_plane_020)
ob_plane_019 = bpy.data.objects.new('Plane.019', me_plane_019)
ob_plane_018 = bpy.data.objects.new('Plane.018', me_plane_018)
ob_plane_017 = bpy.data.objects.new('Plane.017', me_plane_017)
ob_plane_016 = bpy.data.objects.new('Plane.016', me_plane_016)
ob_plane_015 = bpy.data.objects.new('Plane.015', me_plane_015)
ob_plane_014 = bpy.data.objects.new('Plane.014', me_plane_014)
ob_plane_013 = bpy.data.objects.new('Plane.013', me_plane_013)
ob_plane_012 = bpy.data.objects.new('Plane.012', me_plane_012)
ob_plane_011 = bpy.data.objects.new('Plane.011', me_plane_011)
ob_plane_010 = bpy.data.objects.new('Plane.010', me_plane_010)
ob_plane_009 = bpy.data.objects.new('Plane.009', me_plane_009)
ob_plane_008 = bpy.data.objects.new('Plane.008', me_plane_008)
ob_plane_007 = bpy.data.objects.new('Plane.007', me_plane_007)
ob_plane_006 = bpy.data.objects.new('Plane.006', me_plane_006)
ob_plane_005 = bpy.data.objects.new('Plane.005', me_plane_005)
ob_plane_004 = bpy.data.objects.new('Plane.004', me_plane_004)
ob_plane_003 = bpy.data.objects.new('Plane.003', me_plane_003)
ob_plane_002 = bpy.data.objects.new('Plane.002', me_plane_002)
ob_plane_001 = bpy.data.objects.new('Plane.001', me_plane_001)
ob_plane = bpy.data.objects.new('Plane', me_plane)
ob_empty = bpy.data.objects.new('Empty', None)

# ---- transforms, parenting, visibility, modifiers, constraints
ob_camera_001.location = (0.0, 0.0, 2.322)
ob_camera_001.lineart.crease_threshold = 0.0
ob_plane_096.location = (45.9, 4.922, -5.263e-10)
ob_plane_096.scale = (11.07, 11.07, 11.07)
ob_plane_096.lineart.crease_threshold = 0.0
ob_plane_095.location = (43.7, 4.067, -5.263e-10)
ob_plane_095.scale = (11.07, 11.07, 11.07)
ob_plane_095.lineart.crease_threshold = 0.0
ob_plane_094.location = (41.52, 2.013, -5.263e-10)
ob_plane_094.scale = (11.07, 11.07, 11.07)
ob_plane_094.lineart.crease_threshold = 0.0
ob_plane_093.location = (39.3, 0.6477, -5.263e-10)
ob_plane_093.scale = (11.07, 11.07, 11.07)
ob_plane_093.lineart.crease_threshold = 0.0
ob_plane_092.location = (37.09, -2.635, -2.993e-10)
ob_plane_092.scale = (11.07, 11.07, 11.07)
ob_plane_092.lineart.crease_threshold = 0.0
ob_plane_091.location = (34.92, -4.016, -2.993e-10)
ob_plane_091.scale = (11.07, 11.07, 11.07)
ob_plane_091.lineart.crease_threshold = 0.0
ob_camera.location = (0.0, 0.0, 2.322)
ob_camera.lineart.crease_threshold = 0.0
ob_plane_090.location = (171.2, 0.0, 0.0)
ob_plane_090.lineart.crease_threshold = 0.0
ob_plane_089.location = (170.1, 0.0, 0.0)
ob_plane_089.lineart.crease_threshold = 0.0
ob_plane_088.location = (168.4, 0.0, 0.0)
ob_plane_088.lineart.crease_threshold = 0.0
ob_plane_087.location = (166.7, 0.0, 0.0)
ob_plane_087.lineart.crease_threshold = 0.0
ob_plane_086.location = (165.2, 0.0, 0.0)
ob_plane_086.lineart.crease_threshold = 0.0
ob_plane_085.location = (163.7, 0.0, 0.0)
ob_plane_085.lineart.crease_threshold = 0.0
ob_plane_084.location = (162.2, 0.0, 0.0)
ob_plane_084.lineart.crease_threshold = 0.0
ob_plane_083.location = (160.7, 0.0, 0.0)
ob_plane_083.lineart.crease_threshold = 0.0
ob_plane_082.location = (159.2, 0.0, 0.0)
ob_plane_082.lineart.crease_threshold = 0.0
ob_plane_081.location = (157.7, 0.0, 0.0)
ob_plane_081.lineart.crease_threshold = 0.0
ob_plane_080.location = (156.5, 0.0, 0.0)
ob_plane_080.lineart.crease_threshold = 0.0
ob_plane_079.location = (155.1, 0.0, 0.0)
ob_plane_079.lineart.crease_threshold = 0.0
ob_plane_078.location = (153.4, 0.0, 0.0)
ob_plane_078.lineart.crease_threshold = 0.0
ob_plane_077.location = (151.8, 0.0, 0.0)
ob_plane_077.lineart.crease_threshold = 0.0
ob_plane_076.location = (147.9, 0.0, 0.0)
ob_plane_076.lineart.crease_threshold = 0.0
ob_plane_075.location = (143.9, 0.0, 0.0)
ob_plane_075.lineart.crease_threshold = 0.0
ob_plane_074.location = (141.8, 0.0, 0.0)
ob_plane_074.lineart.crease_threshold = 0.0
ob_plane_073.location = (139.8, 0.0, 0.0)
ob_plane_073.lineart.crease_threshold = 0.0
ob_plane_072.location = (138.2, 0.0, 0.0)
ob_plane_072.lineart.crease_threshold = 0.0
ob_plane_071.location = (136.4, 0.0, 0.0)
ob_plane_071.lineart.crease_threshold = 0.0
ob_plane_070.location = (134.3, 0.0, 0.0)
ob_plane_070.lineart.crease_threshold = 0.0
ob_plane_069.location = (130.9, 0.0, 0.0)
ob_plane_069.lineart.crease_threshold = 0.0
ob_plane_068.location = (127.7, 0.0, 0.0)
ob_plane_068.lineart.crease_threshold = 0.0
ob_plane_067.location = (126.0, 0.0, 0.0)
ob_plane_067.lineart.crease_threshold = 0.0
ob_plane_066.location = (124.2, 0.0, 0.0)
ob_plane_066.lineart.crease_threshold = 0.0
ob_plane_065.location = (122.3, 0.0, 0.0)
ob_plane_065.lineart.crease_threshold = 0.0
ob_plane_064.location = (120.5, 0.0, 0.0)
ob_plane_064.lineart.crease_threshold = 0.0
ob_plane_063.location = (118.8, 0.0, 0.0)
ob_plane_063.lineart.crease_threshold = 0.0
ob_plane_062.location = (172.6, 0.0, 0.0)
ob_plane_062.scale = (1.107, 1.107, 1.107)
ob_plane_062.lineart.crease_threshold = 0.0
ob_plane_061.location = (117.1, 0.0, 0.0)
ob_plane_061.lineart.crease_threshold = 0.0
ob_plane_060.location = (115.4, 0.0, 0.0)
ob_plane_060.lineart.crease_threshold = 0.0
ob_plane_059.location = (113.9, 0.0, 0.0)
ob_plane_059.lineart.crease_threshold = 0.0
ob_plane_058.location = (112.3, 0.0, 0.0)
ob_plane_058.lineart.crease_threshold = 0.0
ob_plane_057.location = (108.1, 0.0, 0.0)
ob_plane_057.lineart.crease_threshold = 0.0
ob_plane_056.location = (104.6, 0.0, 0.0)
ob_plane_056.lineart.crease_threshold = 0.0
ob_plane_055.location = (103.3, 0.0, 0.0)
ob_plane_055.lineart.crease_threshold = 0.0
ob_plane_054.location = (101.5, 0.0, 0.0)
ob_plane_054.lineart.crease_threshold = 0.0
ob_plane_053.location = (99.58, 0.0, 0.0)
ob_plane_053.lineart.crease_threshold = 0.0
ob_plane_052.location = (97.89, 0.0, 0.0)
ob_plane_052.lineart.crease_threshold = 0.0
ob_plane_051.location = (96.15, 0.0, 0.0)
ob_plane_051.lineart.crease_threshold = 0.0
ob_plane_050.location = (94.42, 0.0, 0.0)
ob_plane_050.lineart.crease_threshold = 0.0
ob_plane_049.location = (92.8, 0.0, 0.0)
ob_plane_049.lineart.crease_threshold = 0.0
ob_plane_048.location = (91.15, 0.0, 0.0)
ob_plane_048.lineart.crease_threshold = 0.0
ob_plane_047.location = (89.63, 0.0, 0.0)
ob_plane_047.lineart.crease_threshold = 0.0
ob_plane_046.location = (87.23, 0.0, 0.0)
ob_plane_046.lineart.crease_threshold = 0.0
ob_plane_045.location = (84.65, 0.0, 0.0)
ob_plane_045.lineart.crease_threshold = 0.0
ob_plane_044.location = (83.34, 0.0, 0.0)
ob_plane_044.lineart.crease_threshold = 0.0
ob_plane_043.location = (14.64, 0.0, 0.0)
ob_plane_043.lineart.crease_threshold = 0.0
ob_plane_042.location = (81.96, 0.0, 0.0)
ob_plane_042.lineart.crease_threshold = 0.0
ob_plane_041.location = (80.11, 0.0, 0.0)
ob_plane_041.lineart.crease_threshold = 0.0
ob_plane_040.location = (78.56, 0.0, 0.0)
ob_plane_040.lineart.crease_threshold = 0.0
ob_plane_039.location = (77.04, 0.0, 0.0)
ob_plane_039.lineart.crease_threshold = 0.0
ob_plane_038.location = (75.88, 0.0, 0.0)
ob_plane_038.lineart.crease_threshold = 0.0
ob_plane_037.location = (75.13, 0.0, 0.0)
ob_plane_037.lineart.crease_threshold = 0.0
ob_plane_036.location = (73.91, 0.0, 0.0)
ob_plane_036.lineart.crease_threshold = 0.0
ob_plane_035.location = (72.38, 0.0, 0.0)
ob_plane_035.lineart.crease_threshold = 0.0
ob_plane_034.location = (70.98, 0.0, 0.0)
ob_plane_034.lineart.crease_threshold = 0.0
ob_plane_033.location = (69.68, 0.0, 0.0)
ob_plane_033.lineart.crease_threshold = 0.0
ob_plane_032.location = (68.32, 0.0, 0.0)
ob_plane_032.lineart.crease_threshold = 0.0
ob_plane_031.location = (66.24, 0.0, 0.0)
ob_plane_031.lineart.crease_threshold = 0.0
ob_plane_030.location = (64.53, 0.0, 0.0)
ob_plane_030.lineart.crease_threshold = 0.0
ob_plane_029.location = (63.74, 0.0, 0.0)
ob_plane_029.lineart.crease_threshold = 0.0
ob_plane_028.location = (62.93, 0.0, 0.0)
ob_plane_028.lineart.crease_threshold = 0.0
ob_plane_027.location = (61.8, 0.0, 0.0)
ob_plane_027.lineart.crease_threshold = 0.0
ob_plane_026.location = (60.12, 0.0, 0.0)
ob_plane_026.lineart.crease_threshold = 0.0
ob_plane_025.location = (58.79, 0.0, 0.0)
ob_plane_025.lineart.crease_threshold = 0.0
ob_plane_024.location = (57.59, 0.0, 0.0)
ob_plane_024.lineart.crease_threshold = 0.0
ob_plane_023.location = (55.98, 0.0, 0.0)
ob_plane_023.lineart.crease_threshold = 0.0
ob_plane_022.location = (54.28, 0.0, 0.0)
ob_plane_022.lineart.crease_threshold = 0.0
ob_plane_021.location = (52.58, 0.0, 0.0)
ob_plane_021.lineart.crease_threshold = 0.0
ob_plane_020.location = (50.82, 0.0, 0.0)
ob_plane_020.lineart.crease_threshold = 0.0
ob_plane_019.location = (49.23, 0.0, 0.0)
ob_plane_019.lineart.crease_threshold = 0.0
ob_plane_018.location = (47.84, 0.0, 0.0)
ob_plane_018.lineart.crease_threshold = 0.0
ob_plane_017.location = (32.75, -5.049, -2.993e-10)
ob_plane_017.scale = (11.07, 11.07, 11.07)
ob_plane_017.lineart.crease_threshold = 0.0
ob_plane_016.location = (4.011, 0.0, 0.0)
ob_plane_016.lineart.crease_threshold = 0.0
ob_plane_015.location = (29.03, 0.0, 0.0)
ob_plane_015.lineart.crease_threshold = 0.0
ob_plane_014.location = (30.78, 0.0, -5.056e-09)
ob_plane_014.lineart.crease_threshold = 0.0
ob_plane_013.location = (27.17, 0.0, 0.0)
ob_plane_013.lineart.crease_threshold = 0.0
ob_plane_012.location = (25.3, 0.0, 0.0)
ob_plane_012.lineart.crease_threshold = 0.0
ob_plane_011.location = (23.55, 0.0, 0.0)
ob_plane_011.lineart.crease_threshold = 0.0
ob_plane_010.location = (21.88, 0.0, 0.0)
ob_plane_010.lineart.crease_threshold = 0.0
ob_plane_009.location = (20.09, 0.0, 0.0)
ob_plane_009.lineart.crease_threshold = 0.0
ob_plane_008.location = (18.24, 0.0, 0.0)
ob_plane_008.lineart.crease_threshold = 0.0
ob_plane_007.location = (16.37, 0.0, 0.0)
ob_plane_007.lineart.crease_threshold = 0.0
ob_plane_006.location = (12.98, 0.0, 0.0)
ob_plane_006.lineart.crease_threshold = 0.0
ob_plane_005.location = (11.19, 0.0, 0.0)
ob_plane_005.lineart.crease_threshold = 0.0
ob_plane_004.location = (9.361, 0.0, 0.0)
ob_plane_004.lineart.crease_threshold = 0.0
ob_plane_003.location = (7.584, 0.0, 0.0)
ob_plane_003.lineart.crease_threshold = 0.0
ob_plane_002.location = (5.811, 0.0, 0.0)
ob_plane_002.lineart.crease_threshold = 0.0
ob_plane_001.location = (2.146, 0.0, 0.0)
ob_plane_001.lineart.crease_threshold = 0.0
ob_plane.location = (0.0, 0.0, 0.0)
ob_plane.lineart.crease_threshold = 0.0
ob_empty.location = (-1.674, -5.913, -2.532)
ob_empty.rotation_euler = (1.571, -0.001119, -1.504e-10)
ob_empty.scale = (11.63, 11.63, 11.63)
ob_empty.empty_display_type = 'IMAGE'
ob_empty.empty_image_offset = (0.0, 0.0)
ob_empty.lineart.crease_threshold = 0.0

# ---- collection membership
col_collection_1.objects.link(ob_camera_001)
col_collection_1.objects.link(ob_plane_096)
col_collection_1.objects.link(ob_plane_095)
col_collection_1.objects.link(ob_plane_094)
col_collection_1.objects.link(ob_plane_093)
col_collection_1.objects.link(ob_plane_092)
col_collection_1.objects.link(ob_plane_091)
col_collection_1.objects.link(ob_camera)
col_collection_1.objects.link(ob_plane_090)
col_collection_1.objects.link(ob_plane_089)
col_collection_1.objects.link(ob_plane_088)
col_collection_1.objects.link(ob_plane_087)
col_collection_1.objects.link(ob_plane_086)
col_collection_1.objects.link(ob_plane_085)
col_collection_1.objects.link(ob_plane_084)
col_collection_1.objects.link(ob_plane_083)
col_collection_1.objects.link(ob_plane_082)
col_collection_1.objects.link(ob_plane_081)
col_collection_1.objects.link(ob_plane_080)
col_collection_1.objects.link(ob_plane_079)
col_collection_1.objects.link(ob_plane_078)
col_collection_1.objects.link(ob_plane_077)
col_collection_1.objects.link(ob_plane_076)
col_collection_1.objects.link(ob_plane_075)
col_collection_1.objects.link(ob_plane_074)
col_collection_1.objects.link(ob_plane_073)
col_collection_1.objects.link(ob_plane_072)
col_collection_1.objects.link(ob_plane_071)
col_collection_1.objects.link(ob_plane_070)
col_collection_1.objects.link(ob_plane_069)
col_collection_1.objects.link(ob_plane_068)
col_collection_1.objects.link(ob_plane_067)
col_collection_1.objects.link(ob_plane_066)
col_collection_1.objects.link(ob_plane_065)
col_collection_1.objects.link(ob_plane_064)
col_collection_1.objects.link(ob_plane_063)
col_collection_1.objects.link(ob_plane_062)
col_collection_1.objects.link(ob_plane_061)
col_collection_1.objects.link(ob_plane_060)
col_collection_1.objects.link(ob_plane_059)
col_collection_1.objects.link(ob_plane_058)
col_collection_1.objects.link(ob_plane_057)
col_collection_1.objects.link(ob_plane_056)
col_collection_1.objects.link(ob_plane_055)
col_collection_1.objects.link(ob_plane_054)
col_collection_1.objects.link(ob_plane_053)
col_collection_1.objects.link(ob_plane_052)
col_collection_1.objects.link(ob_plane_051)
col_collection_1.objects.link(ob_plane_050)
col_collection_1.objects.link(ob_plane_049)
col_collection_1.objects.link(ob_plane_048)
col_collection_1.objects.link(ob_plane_047)
col_collection_1.objects.link(ob_plane_046)
col_collection_1.objects.link(ob_plane_045)
col_collection_1.objects.link(ob_plane_044)
col_collection_1.objects.link(ob_plane_043)
col_collection_1.objects.link(ob_plane_042)
col_collection_1.objects.link(ob_plane_041)
col_collection_1.objects.link(ob_plane_040)
col_collection_1.objects.link(ob_plane_039)
col_collection_1.objects.link(ob_plane_038)
col_collection_1.objects.link(ob_plane_037)
col_collection_1.objects.link(ob_plane_036)
col_collection_1.objects.link(ob_plane_035)
col_collection_1.objects.link(ob_plane_034)
col_collection_1.objects.link(ob_plane_033)
col_collection_1.objects.link(ob_plane_032)
col_collection_1.objects.link(ob_plane_031)
col_collection_1.objects.link(ob_plane_030)
col_collection_1.objects.link(ob_plane_029)
col_collection_1.objects.link(ob_plane_028)
col_collection_1.objects.link(ob_plane_027)
col_collection_1.objects.link(ob_plane_026)
col_collection_1.objects.link(ob_plane_025)
col_collection_1.objects.link(ob_plane_024)
col_collection_1.objects.link(ob_plane_023)
col_collection_1.objects.link(ob_plane_022)
col_collection_1.objects.link(ob_plane_021)
col_collection_1.objects.link(ob_plane_020)
col_collection_1.objects.link(ob_plane_019)
col_collection_1.objects.link(ob_plane_018)
col_collection_1.objects.link(ob_plane_017)
col_collection_1.objects.link(ob_plane_016)
col_collection_1.objects.link(ob_plane_015)
col_collection_1.objects.link(ob_plane_014)
col_collection_1.objects.link(ob_plane_013)
col_collection_1.objects.link(ob_plane_012)
col_collection_1.objects.link(ob_plane_011)
col_collection_1.objects.link(ob_plane_010)
col_collection_1.objects.link(ob_plane_009)
col_collection_1.objects.link(ob_plane_008)
col_collection_1.objects.link(ob_plane_007)
col_collection_1.objects.link(ob_plane_006)
col_collection_1.objects.link(ob_plane_005)
col_collection_1.objects.link(ob_plane_004)
col_collection_1.objects.link(ob_plane_003)
col_collection_1.objects.link(ob_plane_002)
col_collection_1.objects.link(ob_plane_001)
col_collection_1.objects.link(ob_plane)
col_collection_11.objects.link(ob_empty)

# ---- scene / render settings (as saved in the file)
scene.camera = ob_camera_001
scene.frame_start = 1; scene.frame_end = 4321; scene.frame_set(-52)
scene.render.engine = 'BLENDER_EEVEE_NEXT'
scene.render.image_settings.color_mode = 'RGB'
scene.render.image_settings.compression = 90
scene.render.dither_intensity = 0.0
scene.render.bake_margin = 2
scene.render.bake_bias = 0.0
scene.cycles.use_denoising = False
scene.cycles.samples = 10
scene.cycles.sampling_pattern = 'TABULATED_SOBOL'
scene.cycles.light_sampling_threshold = 0.0
scene.cycles.use_adaptive_sampling = False
scene.cycles.use_light_tree = False
scene.cycles.blur_glossy = 0.0
scene.cycles.volume_bounces = 1
scene.cycles.pixel_filter_type = 'GAUSSIAN'
scene.cycles.sample_clamp_indirect = 0.0
scene.view_settings.view_transform = 'Standard'
bpy.context.view_layer.update()

# ---- added for rendering (the .blend has no usable light): sun
light_auto_sun = bpy.data.lights.new('AutoSun', 'SUN')
light_auto_sun.energy = 3.0
light_auto_sun.angle = 0.0523599
ob_auto_sun = bpy.data.objects.new('AutoSun', light_auto_sun)
scene.collection.objects.link(ob_auto_sun)
ob_auto_sun.rotation_euler = (0.872665, 0.174533, 0.523599)
bpy.context.view_layer.update()
